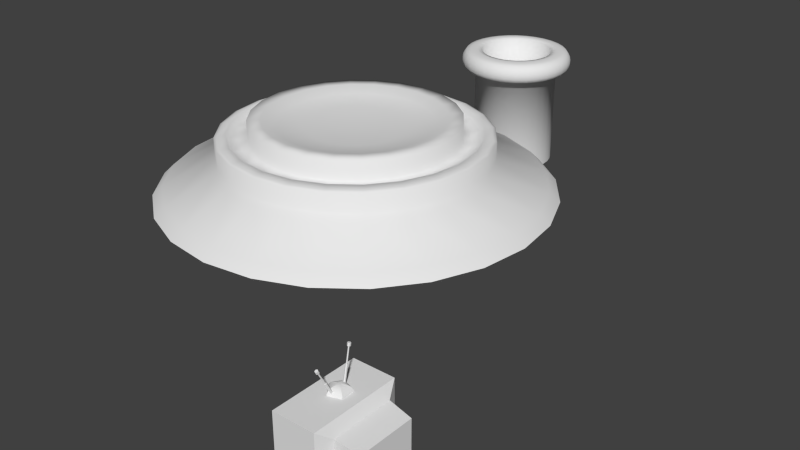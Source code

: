 # Source: models.blend  (saved by Blender 2.75.0; exported with 4.5.12 LTS)
import bpy
from mathutils import Matrix  # noqa: F401  (used for matrix-valued properties, if any)

bpy.ops.wm.read_factory_settings(use_empty=True)
scene = bpy.context.scene
scene.name = 'Scene'

# ---- collections
col_collection_1 = bpy.data.collections.new('Collection 1'); scene.collection.children.link(col_collection_1)

# ---- world
world_world = bpy.data.worlds.new('World'); scene.world = world_world
world_world.color = (0.05088, 0.05088, 0.05088)
world_world.use_sun_shadow = False
world_world.sun_shadow_jitter_overblur = 0.0
world_world.cycles.sampling_method = 'MANUAL'
world_world.cycles.sample_map_resolution = 256

# ---- meshes
me_cube_001 = bpy.data.meshes.new('Cube.001')
me_cube_001.from_pydata([(-0.4289, -0.5309, -0.5136), (-0.4289, -0.5309, 0.4878), (-0.4289, 0.8091, -0.5136), (-0.4289, 0.8091, 0.4878), (-0.45, -0.2629, 0.4878), (-0.4488, 0.005074, 0.4878), (-0.4488, 0.2731, 0.4878), (-0.45, 0.5411, 0.4878), (-0.45, 0.5411, -0.5136), (-0.4488, 0.2731, -0.5136), (-0.4488, 0.005074, -0.5136), (-0.45, -0.2629, -0.5136), (-0.4435, -0.5309, -0.3133), (-0.4545, -0.5309, -0.113), (-0.4545, -0.5309, 0.08726), (-0.4435, -0.5309, 0.2875), (-0.4435, 0.8091, 0.2875), (-0.4545, 0.8091, 0.08726), (-0.4545, 0.8091, -0.113), (-0.4435, 0.8091, -0.3133), (-0.5464, -0.2629, 0.2875), (-0.5706, -0.2629, 0.08726), (-0.5706, -0.2629, -0.113), (-0.5464, -0.2629, -0.3133), (-0.594, 0.005074, 0.2875), (-0.6235, 0.005074, 0.08726), (-0.6235, 0.005074, -0.113), (-0.594, 0.005074, -0.3133), (-0.594, 0.2731, 0.2875), (-0.6235, 0.2731, 0.08726), (-0.6235, 0.2731, -0.113), (-0.594, 0.2731, -0.3133), (-0.5464, 0.5411, 0.2875), (-0.5706, 0.5411, 0.08726), (-0.5706, 0.5411, -0.113), (-0.5464, 0.5411, -0.3133)], [], [(35, 19, 2, 8), (12, 23, 11, 0), (23, 27, 10, 11), (27, 31, 9, 10), (31, 35, 8, 9), (6, 7, 32, 28), (28, 32, 33, 29), (29, 33, 34, 30), (30, 34, 35, 31), (5, 6, 28, 24), (24, 28, 29, 25), (25, 29, 30, 26), (26, 30, 31, 27), (4, 5, 24, 20), (20, 24, 25, 21), (21, 25, 26, 22), (22, 26, 27, 23), (1, 4, 20, 15), (15, 20, 21, 14), (14, 21, 22, 13), (13, 22, 23, 12), (7, 3, 16, 32), (32, 16, 17, 33), (33, 17, 18, 34), (34, 18, 19, 35)])
me_cube_001.polygons.foreach_set('use_smooth', [True] * 25)
_uv = me_cube_001.uv_layers.new(name='UVMap')
_uv.uv.foreach_set('vector', [0.2, 0.2, 0.0, 0.2, 0.0, 0.0, 0.2, 0.0, 1.0, 0.2, 0.8, 0.2, 0.8, 0.0, 1.0, 0.0, 0.8, 0.2, 0.6, 0.2, 0.6, 0.0, 0.8, 0.0, 0.6, 0.2, 0.4, 0.2, 0.4, 0.0, 0.6, 0.0, 0.4, 0.2, 0.2, 0.2, 0.2, 0.0, 0.4, 0.0, 0.4, 1.0, 0.2, 1.0, 0.2, 0.8, 0.4, 0.8, 0.4, 0.8, 0.2, 0.8, 0.2, 0.6, 0.4, 0.6, 0.4, 0.6, 0.2, 0.6, 0.2, 0.4, 0.4, 0.4, 0.4, 0.4, 0.2, 0.4, 0.2, 0.2, 0.4, 0.2, 0.6, 1.0, 0.4, 1.0, 0.4, 0.8, 0.6, 0.8, 0.6, 0.8, 0.4, 0.8, 0.4, 0.6, 0.6, 0.6, 0.6, 0.6, 0.4, 0.6, 0.4, 0.4, 0.6, 0.4, 0.6, 0.4, 0.4, 0.4, 0.4, 0.2, 0.6, 0.2, 0.8, 1.0, 0.6, 1.0, 0.6, 0.8, 0.8, 0.8, 0.8, 0.8, 0.6, 0.8, 0.6, 0.6, 0.8, 0.6, 0.8, 0.6, 0.6, 0.6, 0.6, 0.4, 0.8, 0.4, 0.8, 0.4, 0.6, 0.4, 0.6, 0.2, 0.8, 0.2, 1.0, 1.0, 0.8, 1.0, 0.8, 0.8, 1.0, 0.8, 1.0, 0.8, 0.8, 0.8, 0.8, 0.6, 1.0, 0.6, 1.0, 0.6, 0.8, 0.6, 0.8, 0.4, 1.0, 0.4, 1.0, 0.4, 0.8, 0.4, 0.8, 0.2, 1.0, 0.2, 0.2, 1.0, 0.0, 1.0, 0.0, 0.8, 0.2, 0.8, 0.2, 0.8, 0.0, 0.8, 0.0, 0.6, 0.2, 0.6, 0.2, 0.6, 0.0, 0.6, 0.0, 0.4, 0.2, 0.4, 0.2, 0.4, 0.0, 0.4, 0.0, 0.2, 0.2, 0.2])
me_cube_001.use_remesh_preserve_volume = False
me_cube_001.use_remesh_preserve_attributes = False
me_cube_001.use_mirror_vertex_groups = False
me_cube_001.update()
me_cube = bpy.data.meshes.new('Cube')
me_cube.from_pydata([(-0.4728, -1.0, -0.7427), (-0.4728, -1.0, 0.7427), (-0.4728, 1.0, -0.7427), (-0.4728, 1.0, 0.7427), (0.4728, -1.0, -0.7427), (0.4728, -1.0, 0.7427), (0.4728, 1.0, -0.7427), (0.4728, 1.0, 0.7427), (0.6217, 0.6919, 0.5138), (0.6217, 0.6919, -0.5138), (0.6217, -0.6919, 0.5138), (0.6217, -0.6919, -0.5138), (1.139, 0.6456, 0.4122), (1.139, 0.6456, -0.4738), (1.139, -0.6456, 0.4122), (1.139, -0.6456, -0.4738), (-0.4728, -0.6479, -0.5848), (-0.4728, -0.6479, 0.5848), (-0.4728, 0.9269, 0.5848), (-0.4728, 0.9269, -0.5848), (-0.4392, -0.5398, -0.5045), (-0.4392, -0.5398, 0.5045), (-0.4392, 0.8188, 0.5045), (-0.4392, 0.8188, -0.5045), (2.329e-08, 0.0289, 0.6781), (-0.02127, 0.01818, 0.6721), (-0.02127, -0.003263, 0.6602), (2.544e-08, -0.01398, 0.6542), (0.02127, -0.003263, 0.6602), (0.02127, 0.01818, 0.6721), (2.329e-08, -0.1937, 1.077), (-0.02127, -0.2045, 1.071), (-0.02127, -0.2259, 1.059), (2.544e-08, -0.2366, 1.053), (0.02127, -0.2259, 1.059), (0.02127, -0.2045, 1.071), (2.369e-08, -0.2031, 1.072), (-0.01199, -0.2091, 1.068), (-0.01199, -0.2212, 1.061), (2.49e-08, -0.2273, 1.058), (0.01199, -0.2212, 1.061), (0.01199, -0.2091, 1.068), (2.369e-08, -0.3719, 1.374), (-0.01199, -0.3779, 1.37), (-0.01199, -0.39, 1.364), (2.49e-08, -0.396, 1.36), (0.01199, -0.39, 1.364), (0.01199, -0.3779, 1.37), (2.314e-08, -0.351, 1.379), (-0.03011, -0.3662, 1.371), (-0.03011, -0.3966, 1.354), (2.617e-08, -0.4117, 1.345), (0.03011, -0.3966, 1.354), (0.03011, -0.3662, 1.371), (2.314e-08, -0.3824, 1.436), (-0.03011, -0.3976, 1.427), (-0.03011, -0.428, 1.41), (2.617e-08, -0.4431, 1.402), (0.03011, -0.428, 1.41), (0.03011, -0.3976, 1.427), (2.329e-08, 0.2478, 0.7248), (-0.02127, 0.2358, 0.7272), (-0.02127, 0.2117, 0.7319), (2.544e-08, 0.1996, 0.7342), (0.02127, 0.2117, 0.7319), (0.02127, 0.2358, 0.7272), (2.329e-08, 0.3353, 1.173), (-0.02127, 0.3233, 1.175), (-0.02127, 0.2992, 1.18), (2.544e-08, 0.2871, 1.182), (0.02127, 0.2992, 1.18), (0.02127, 0.3233, 1.175), (2.369e-08, 0.3248, 1.175), (-0.01199, 0.318, 1.176), (-0.01199, 0.3044, 1.179), (2.49e-08, 0.2977, 1.18), (0.01199, 0.3044, 1.179), (0.01199, 0.318, 1.176), (2.369e-08, 0.3912, 1.515), (-0.01199, 0.3844, 1.516), (-0.01199, 0.3708, 1.519), (2.49e-08, 0.364, 1.52), (0.01199, 0.3708, 1.519), (0.01199, 0.3844, 1.516), (2.314e-08, 0.4107, 1.506), (-0.03011, 0.3936, 1.509), (-0.03011, 0.3595, 1.516), (2.617e-08, 0.3425, 1.519), (0.03011, 0.3595, 1.516), (0.03011, 0.3936, 1.509), (2.314e-08, 0.423, 1.569), (-0.03011, 0.406, 1.572), (-0.03011, 0.3719, 1.579), (2.617e-08, 0.3548, 1.582), (0.03011, 0.3719, 1.579), (0.03011, 0.406, 1.572), (-0.04145, 0.1105, 0.894), (-0.08842, 0.1105, 0.8852), (-0.1317, 0.1105, 0.8708), (-0.1696, 0.1105, 0.8516), (-0.2008, 0.1105, 0.8281), (-0.2239, 0.1105, 0.8013), (-0.2382, 0.1105, 0.7722), (-0.007706, 0.1569, 0.894), (-0.02222, 0.2016, 0.8852), (-0.03559, 0.2428, 0.8708), (-0.04732, 0.2788, 0.8516), (-0.05694, 0.3085, 0.8281), (-0.06409, 0.3305, 0.8013), (-0.06849, 0.344, 0.7722), (-0.06998, 0.3486, 0.7419), (0.0469, 0.1392, 0.894), (0.0849, 0.1668, 0.8852), (0.1199, 0.1922, 0.8708), (0.1506, 0.2145, 0.8516), (0.1758, 0.2328, 0.8281), (0.1945, 0.2464, 0.8013), (0.206, 0.2548, 0.7722), (0.2099, 0.2576, 0.7419), (0.0469, 0.08178, 0.894), (0.0849, 0.05417, 0.8852), (0.1199, 0.02873, 0.8708), (0.1506, 0.00643, 0.8516), (0.1758, -0.01187, 0.8281), (0.1945, -0.02547, 0.8013), (0.206, -0.03384, 0.7722), (0.2099, -0.03667, 0.7419), (0.007387, 0.1105, 0.897), (-0.007706, 0.06403, 0.894), (-0.02222, 0.01937, 0.8852), (-0.03559, -0.0218, 0.8708), (-0.04732, -0.05788, 0.8516), (-0.05694, -0.08749, 0.8281), (-0.06409, -0.1095, 0.8013), (-0.06849, -0.123, 0.7722), (-0.06998, -0.1276, 0.7419), (-0.243, 0.1105, 0.7419)], [], [(2, 0, 16, 19), (3, 7, 6, 2), (7, 5, 10, 8), (5, 1, 0, 4), (0, 2, 6, 4), (5, 7, 3, 1), (10, 11, 15, 14), (6, 7, 8, 9), (5, 4, 11, 10), (4, 6, 9, 11), (12, 14, 15, 13), (9, 8, 12, 13), (11, 9, 13, 15), (8, 10, 14, 12), (18, 19, 23, 22), (1, 3, 18, 17), (3, 2, 19, 18), (0, 1, 17, 16), (21, 22, 23, 20), (16, 17, 21, 20), (19, 16, 20, 23), (17, 18, 22, 21), (29, 28, 34, 35), (27, 26, 32, 33), (25, 24, 30, 31), (24, 29, 35, 30), (28, 27, 33, 34), (26, 25, 31, 32), (33, 32, 38, 39), (31, 30, 36, 37), (30, 35, 41, 36), (34, 33, 39, 40), (32, 31, 37, 38), (35, 34, 40, 41), (38, 37, 43, 44), (41, 40, 46, 47), (39, 38, 44, 45), (37, 36, 42, 43), (36, 41, 47, 42), (40, 39, 45, 46), (43, 42, 48, 49), (42, 47, 53, 48), (46, 45, 51, 52), (44, 43, 49, 50), (47, 46, 52, 53), (45, 44, 50, 51), (53, 52, 58, 59), (51, 50, 56, 57), (49, 48, 54, 55), (48, 53, 59, 54), (52, 51, 57, 58), (50, 49, 55, 56), (55, 54, 59, 58, 57, 56), (65, 64, 70, 71), (63, 62, 68, 69), (61, 60, 66, 67), (60, 65, 71, 66), (64, 63, 69, 70), (62, 61, 67, 68), (69, 68, 74, 75), (67, 66, 72, 73), (66, 71, 77, 72), (70, 69, 75, 76), (68, 67, 73, 74), (71, 70, 76, 77), (74, 73, 79, 80), (77, 76, 82, 83), (75, 74, 80, 81), (73, 72, 78, 79), (72, 77, 83, 78), (76, 75, 81, 82), (79, 78, 84, 85), (78, 83, 89, 84), (82, 81, 87, 88), (80, 79, 85, 86), (83, 82, 88, 89), (81, 80, 86, 87), (89, 88, 94, 95), (87, 86, 92, 93), (85, 84, 90, 91), (84, 89, 95, 90), (88, 87, 93, 94), (86, 85, 91, 92), (91, 90, 95, 94, 93, 92), (97, 96, 103, 104), (98, 97, 104, 105), (99, 98, 105, 106), (100, 99, 106, 107), (101, 100, 107, 108), (102, 101, 108, 109), (110, 109, 117, 118), (104, 103, 111, 112), (105, 104, 112, 113), (106, 105, 113, 114), (107, 106, 114, 115), (108, 107, 115, 116), (109, 108, 116, 117), (115, 114, 122, 123), (116, 115, 123, 124), (117, 116, 124, 125), (118, 117, 125, 126), (112, 111, 119, 120), (113, 112, 120, 121), (114, 113, 121, 122), (120, 119, 128, 129), (121, 120, 129, 130), (122, 121, 130, 131), (123, 122, 131, 132), (124, 123, 132, 133), (125, 124, 133, 134), (126, 125, 134, 135), (136, 102, 109, 110), (96, 127, 103), (103, 127, 111), (111, 127, 119), (119, 127, 128), (132, 131, 99, 100), (133, 132, 100, 101), (134, 133, 101, 102), (135, 134, 102, 136), (128, 127, 96), (129, 128, 96, 97), (130, 129, 97, 98), (131, 130, 98, 99)])
_uv = me_cube.uv_layers.new(name='UVMap')
_uv.uv.foreach_set('vector', [0.1263, 0.6005, 0.4229, 0.5517, 0.3457, 0.5824, 0.2069, 0.6428, 0.1263, 0.8235, 0.06124, 0.8897, 0.06124, 0.5328, 0.1263, 0.6005, 0.9536, 0.4302, 0.4896, 0.4302, 0.5674, 0.3716, 0.877, 0.3716, 0.49, 0.8897, 0.4229, 0.8378, 0.4229, 0.5517, 0.49, 0.5328, 0.4229, 0.5517, 0.1263, 0.6005, 0.06124, 0.5328, 0.49, 0.5328, 0.49, 0.8897, 0.06124, 0.8897, 0.1263, 0.8235, 0.4229, 0.8378, 0.5674, 0.3716, 0.5674, 0.1099, 0.6563, 0.1936, 0.6563, 0.2884, 0.9536, 0.04977, 0.9536, 0.4302, 0.877, 0.3716, 0.877, 0.1099, 0.4896, 0.4302, 0.4896, 0.04977, 0.5674, 0.1099, 0.5674, 0.3716, 0.4896, 0.04977, 0.9536, 0.04977, 0.877, 0.1099, 0.5674, 0.1099, 0.7868, 0.2884, 0.6563, 0.2884, 0.6563, 0.1936, 0.7868, 0.1936, 0.877, 0.1099, 0.877, 0.3716, 0.7868, 0.2884, 0.7868, 0.1936, 0.5674, 0.1099, 0.877, 0.1099, 0.7868, 0.1936, 0.6563, 0.1936, 0.877, 0.3716, 0.5674, 0.3716, 0.6563, 0.2884, 0.7868, 0.2884, 0.9345, 0.5151, 0.9348, 0.7306, 0.9139, 0.7147, 0.9139, 0.5311, 0.4229, 0.8378, 0.1263, 0.8235, 0.2069, 0.7774, 0.3457, 0.8092, 0.1263, 0.8235, 0.1263, 0.6005, 0.2069, 0.6428, 0.2069, 0.7774, 0.4229, 0.5517, 0.4229, 0.8378, 0.3457, 0.8092, 0.3457, 0.5824, 0.667, 0.531, 0.9139, 0.5311, 0.9139, 0.7147, 0.667, 0.7146, 0.6463, 0.7306, 0.6461, 0.5151, 0.667, 0.531, 0.667, 0.7146, 0.9348, 0.7306, 0.6463, 0.7306, 0.667, 0.7146, 0.9139, 0.7147, 0.6461, 0.5151, 0.9345, 0.5151, 0.9139, 0.5311, 0.667, 0.531, 0.9373, 0.7993, 0.9419, 0.7992, 0.943, 0.8686, 0.9393, 0.8688, 0.9464, 0.7992, 0.9509, 0.7993, 0.9497, 0.8689, 0.9465, 0.8686, 0.929, 0.7995, 0.9328, 0.7994, 0.9356, 0.8692, 0.9314, 0.8709, 0.9328, 0.7994, 0.9373, 0.7993, 0.9393, 0.8688, 0.9356, 0.8692, 0.9419, 0.7992, 0.9464, 0.7992, 0.9465, 0.8686, 0.943, 0.8686, 0.9509, 0.7993, 0.9554, 0.7994, 0.9534, 0.8703, 0.9497, 0.8689, 0.9465, 0.8686, 0.9497, 0.8689, 0.9493, 0.8704, 0.9462, 0.8705, 0.9314, 0.8709, 0.9356, 0.8692, 0.9361, 0.8711, 0.9332, 0.8724, 0.9356, 0.8692, 0.9393, 0.8688, 0.9395, 0.8713, 0.9361, 0.8711, 0.943, 0.8686, 0.9465, 0.8686, 0.9462, 0.8705, 0.9429, 0.8707, 0.9497, 0.8689, 0.9534, 0.8703, 0.9518, 0.8716, 0.9493, 0.8704, 0.9393, 0.8688, 0.943, 0.8686, 0.9429, 0.8707, 0.9395, 0.8713, 0.9493, 0.8704, 0.9518, 0.8716, 0.9547, 0.9577, 0.9517, 0.9592, 0.9395, 0.8713, 0.9429, 0.8707, 0.9451, 0.9597, 0.9417, 0.9599, 0.9462, 0.8705, 0.9493, 0.8704, 0.9517, 0.9592, 0.9485, 0.9605, 0.9332, 0.8724, 0.9361, 0.8711, 0.9386, 0.9595, 0.9359, 0.9584, 0.9361, 0.8711, 0.9395, 0.8713, 0.9417, 0.9599, 0.9386, 0.9595, 0.9429, 0.8707, 0.9462, 0.8705, 0.9485, 0.9605, 0.9451, 0.9597, 0.9359, 0.9584, 0.9386, 0.9595, 0.9368, 0.9624, 0.9332, 0.9597, 0.9386, 0.9595, 0.9417, 0.9599, 0.9405, 0.9638, 0.9368, 0.9624, 0.9451, 0.9597, 0.9485, 0.9605, 0.9488, 0.9643, 0.9447, 0.9644, 0.9517, 0.9592, 0.9547, 0.9577, 0.9587, 0.9605, 0.953, 0.9636, 0.9417, 0.9599, 0.9451, 0.9597, 0.9447, 0.9644, 0.9405, 0.9638, 0.9485, 0.9605, 0.9517, 0.9592, 0.953, 0.9636, 0.9488, 0.9643, 0.9405, 0.9638, 0.9447, 0.9644, 0.944, 0.973, 0.9388, 0.972, 0.9488, 0.9643, 0.953, 0.9636, 0.9554, 0.9725, 0.9496, 0.9732, 0.9332, 0.9597, 0.9368, 0.9624, 0.9337, 0.9704, 0.9287, 0.968, 0.9368, 0.9624, 0.9405, 0.9638, 0.9388, 0.972, 0.9337, 0.9704, 0.9447, 0.9644, 0.9488, 0.9643, 0.9496, 0.9732, 0.944, 0.973, 0.953, 0.9636, 0.9587, 0.9605, 0.9612, 0.9712, 0.9554, 0.9725, 0.971, 0.8105, 0.9742, 0.816, 0.971, 0.8215, 0.9647, 0.8215, 0.9615, 0.816, 0.9647, 0.8105, 0.9101, 0.7993, 0.9147, 0.7994, 0.9133, 0.8693, 0.9099, 0.8692, 0.9192, 0.7996, 0.9237, 0.7998, 0.9201, 0.871, 0.9164, 0.8696, 0.901, 0.7992, 0.9056, 0.7992, 0.9064, 0.8693, 0.9026, 0.8698, 0.9056, 0.7992, 0.9101, 0.7993, 0.9099, 0.8692, 0.9064, 0.8693, 0.9147, 0.7994, 0.9192, 0.7996, 0.9164, 0.8696, 0.9133, 0.8693, 0.8971, 0.7993, 0.901, 0.7992, 0.9026, 0.8698, 0.898, 0.8717, 0.9164, 0.8696, 0.9201, 0.871, 0.9184, 0.8723, 0.916, 0.8711, 0.9026, 0.8698, 0.9064, 0.8693, 0.9064, 0.8714, 0.9031, 0.8721, 0.9064, 0.8693, 0.9099, 0.8692, 0.9097, 0.8712, 0.9064, 0.8714, 0.9133, 0.8693, 0.9164, 0.8696, 0.916, 0.8711, 0.9129, 0.8711, 0.898, 0.8717, 0.9026, 0.8698, 0.9031, 0.8721, 0.8999, 0.8734, 0.9099, 0.8692, 0.9133, 0.8693, 0.9129, 0.8711, 0.9097, 0.8712, 0.8999, 0.8734, 0.9031, 0.8721, 0.9055, 0.9595, 0.9029, 0.9584, 0.9097, 0.8712, 0.9129, 0.8711, 0.915, 0.9597, 0.9116, 0.9601, 0.916, 0.8711, 0.9184, 0.8723, 0.9215, 0.9572, 0.9184, 0.9588, 0.9031, 0.8721, 0.9064, 0.8714, 0.9084, 0.96, 0.9055, 0.9595, 0.9064, 0.8714, 0.9097, 0.8712, 0.9116, 0.9601, 0.9084, 0.96, 0.9129, 0.8711, 0.916, 0.8711, 0.9184, 0.9588, 0.915, 0.9597, 0.9055, 0.9595, 0.9084, 0.96, 0.907, 0.9634, 0.9037, 0.9621, 0.9084, 0.96, 0.9116, 0.9601, 0.9108, 0.9642, 0.907, 0.9634, 0.915, 0.9597, 0.9184, 0.9588, 0.9196, 0.9634, 0.9149, 0.9641, 0.9029, 0.9584, 0.9055, 0.9595, 0.9037, 0.9621, 0.9005, 0.9594, 0.9116, 0.9601, 0.915, 0.9597, 0.9149, 0.9641, 0.9108, 0.9642, 0.9184, 0.9588, 0.9215, 0.9572, 0.9256, 0.9603, 0.9196, 0.9634, 0.9108, 0.9642, 0.9149, 0.9641, 0.9153, 0.9734, 0.9096, 0.9725, 0.9196, 0.9634, 0.9256, 0.9603, 0.9284, 0.9722, 0.9214, 0.9732, 0.9037, 0.9621, 0.907, 0.9634, 0.9046, 0.9711, 0.9001, 0.969, 0.907, 0.9634, 0.9108, 0.9642, 0.9096, 0.9725, 0.9046, 0.9711, 0.9149, 0.9641, 0.9196, 0.9634, 0.9214, 0.9732, 0.9153, 0.9734, 0.9005, 0.9594, 0.9037, 0.9621, 0.9001, 0.969, 0.8959, 0.9665, 0.971, 0.7992, 0.9742, 0.8047, 0.971, 0.8102, 0.9647, 0.8102, 0.9615, 0.8047, 0.9647, 0.7992, 0.8037, 0.9288, 0.8078, 0.923, 0.8162, 0.9228, 0.8205, 0.9284, 0.7996, 0.9346, 0.8037, 0.9288, 0.8205, 0.9284, 0.8247, 0.9341, 0.7955, 0.9403, 0.7996, 0.9346, 0.8247, 0.9341, 0.8288, 0.9398, 0.7913, 0.946, 0.7955, 0.9403, 0.8288, 0.9398, 0.833, 0.9456, 0.7869, 0.952, 0.7913, 0.946, 0.833, 0.9456, 0.8373, 0.9516, 0.7822, 0.9583, 0.7869, 0.952, 0.8373, 0.9516, 0.8418, 0.958, 0.8467, 0.965, 0.8418, 0.958, 0.86, 0.9012, 0.8682, 0.8988, 0.8205, 0.9284, 0.8162, 0.9228, 0.8186, 0.9147, 0.8253, 0.9124, 0.8247, 0.9341, 0.8205, 0.9284, 0.8253, 0.9124, 0.832, 0.9101, 0.8288, 0.9398, 0.8247, 0.9341, 0.832, 0.9101, 0.8387, 0.9079, 0.833, 0.9456, 0.8288, 0.9398, 0.8387, 0.9079, 0.8455, 0.9057, 0.8373, 0.9516, 0.833, 0.9456, 0.8455, 0.9057, 0.8525, 0.9035, 0.8418, 0.958, 0.8373, 0.9516, 0.8525, 0.9035, 0.86, 0.9012, 0.8455, 0.9057, 0.8387, 0.9079, 0.8114, 0.8887, 0.8114, 0.8816, 0.8525, 0.9035, 0.8455, 0.9057, 0.8114, 0.8816, 0.8115, 0.8742, 0.86, 0.9012, 0.8525, 0.9035, 0.8115, 0.8742, 0.8116, 0.8664, 0.8682, 0.8988, 0.86, 0.9012, 0.8116, 0.8664, 0.8118, 0.8578, 0.8253, 0.9124, 0.8186, 0.9147, 0.8116, 0.9099, 0.8115, 0.9029, 0.832, 0.9101, 0.8253, 0.9124, 0.8115, 0.9029, 0.8114, 0.8958, 0.8387, 0.9079, 0.832, 0.9101, 0.8114, 0.8958, 0.8114, 0.8887, 0.8115, 0.9029, 0.8116, 0.9099, 0.805, 0.9151, 0.7982, 0.913, 0.8114, 0.8958, 0.8115, 0.9029, 0.7982, 0.913, 0.7915, 0.9109, 0.8114, 0.8887, 0.8114, 0.8958, 0.7915, 0.9109, 0.7847, 0.9087, 0.8114, 0.8816, 0.8114, 0.8887, 0.7847, 0.9087, 0.778, 0.9065, 0.8115, 0.8742, 0.8114, 0.8816, 0.778, 0.9065, 0.771, 0.9042, 0.8116, 0.8664, 0.8115, 0.8742, 0.771, 0.9042, 0.7635, 0.9017, 0.8118, 0.8578, 0.8116, 0.8664, 0.7635, 0.9017, 0.7555, 0.8988, 0.777, 0.965, 0.7822, 0.9583, 0.8418, 0.958, 0.8467, 0.965, 0.8078, 0.923, 0.8118, 0.9171, 0.8162, 0.9228, 0.8162, 0.9228, 0.8118, 0.9171, 0.8186, 0.9147, 0.8186, 0.9147, 0.8118, 0.9171, 0.8116, 0.9099, 0.8116, 0.9099, 0.8118, 0.9171, 0.805, 0.9151, 0.778, 0.9065, 0.7847, 0.9087, 0.7955, 0.9403, 0.7913, 0.946, 0.771, 0.9042, 0.778, 0.9065, 0.7913, 0.946, 0.7869, 0.952, 0.7635, 0.9017, 0.771, 0.9042, 0.7869, 0.952, 0.7822, 0.9583, 0.7555, 0.8988, 0.7635, 0.9017, 0.7822, 0.9583, 0.777, 0.965, 0.805, 0.9151, 0.8118, 0.9171, 0.8078, 0.923, 0.7982, 0.913, 0.805, 0.9151, 0.8078, 0.923, 0.8037, 0.9288, 0.7915, 0.9109, 0.7982, 0.913, 0.8037, 0.9288, 0.7996, 0.9346, 0.7847, 0.9087, 0.7915, 0.9109, 0.7996, 0.9346, 0.7955, 0.9403])
me_cube.use_remesh_preserve_volume = False
me_cube.use_remesh_preserve_attributes = False
me_cube.use_mirror_vertex_groups = False
me_cube.update()
me_circle_001 = bpy.data.meshes.new('Circle.001')
me_circle_001.from_pydata([(5.531e-08, 3.676, 0.0), (-0.9513, 3.55, 0.0), (-1.838, 3.183, 0.0), (-2.599, 2.599, 0.0), (-3.183, 1.838, 0.0), (-3.55, 0.9513, 0.0), (-3.676, 6.056e-07, 0.0), (-3.55, -0.9513, 0.0), (-3.183, -1.838, 0.0), (-2.599, -2.599, 0.0), (-1.838, -3.183, 0.0), (-0.9514, -3.55, 0.0), (-1.376e-06, -3.676, 0.0), (0.9513, -3.55, 0.0), (1.838, -3.183, 0.0), (2.599, -2.599, 0.0), (3.183, -1.838, 0.0), (3.55, -0.9514, 0.0), (3.676, -1.381e-06, 0.0), (3.55, 0.9513, 0.0), (3.183, 1.838, 0.0), (2.599, 2.599, 0.0), (1.838, 3.183, 0.0), (0.9514, 3.55, 0.0), (4.637e-08, 3.488, 0.185), (-0.9027, 3.369, 0.185), (-1.744, 3.021, 0.185), (-2.466, 2.466, 0.185), (-3.021, 1.744, 0.185), (-3.369, 0.9027, 0.185), (-3.488, 5.546e-07, 0.185), (-3.369, -0.9027, 0.185), (-3.021, -1.744, 0.185), (-2.466, -2.466, 0.185), (-1.744, -3.021, 0.185), (-0.9027, -3.369, 0.185), (-1.312e-06, -3.488, 0.185), (0.9027, -3.369, 0.185), (1.744, -3.021, 0.185), (2.466, -2.466, 0.185), (3.021, -1.744, 0.185), (3.369, -0.9027, 0.185), (3.488, -1.33e-06, 0.185), (3.369, 0.9027, 0.185), (3.021, 1.744, 0.185), (2.466, 2.466, 0.185), (1.744, 3.021, 0.185), (0.9027, 3.369, 0.185), (4.593e-08, 2.511, 0.7013), (-0.65, 2.426, 0.7013), (-1.256, 2.175, 0.7013), (-1.776, 1.776, 0.7013), (-2.175, 1.256, 0.7013), (-2.426, 0.65, 0.7013), (-2.511, 2.95e-07, 0.7013), (-2.426, -0.65, 0.7013), (-2.175, -1.256, 0.7013), (-1.776, -1.776, 0.7013), (-1.256, -2.175, 0.7013), (-0.65, -2.426, 0.7013), (-9.32e-07, -2.511, 0.7013), (0.65, -2.426, 0.7013), (1.256, -2.175, 0.7013), (1.776, -1.776, 0.7013), (2.175, -1.256, 0.7013), (2.426, -0.65, 0.7013), (2.511, -1.062e-06, 0.7013), (2.426, 0.65, 0.7013), (2.175, 1.256, 0.7013), (1.776, 1.776, 0.7013), (1.256, 2.175, 0.7013), (0.65, 2.426, 0.7013), (4.593e-08, 2.511, 1.068), (-0.65, 2.426, 1.068), (-1.256, 2.175, 1.068), (-1.776, 1.776, 1.068), (-2.175, 1.256, 1.068), (-2.426, 0.65, 1.068), (-2.511, 2.95e-07, 1.068), (-2.426, -0.65, 1.068), (-2.175, -1.256, 1.068), (-1.776, -1.776, 1.068), (-1.256, -2.175, 1.068), (-0.65, -2.426, 1.068), (-9.32e-07, -2.511, 1.068), (0.65, -2.426, 1.068), (1.256, -2.175, 1.068), (1.776, -1.776, 1.068), (2.175, -1.256, 1.068), (2.426, -0.65, 1.068), (2.511, -1.062e-06, 1.068), (2.426, 0.65, 1.068), (2.175, 1.256, 1.068), (1.776, 1.776, 1.068), (1.256, 2.175, 1.068), (0.65, 2.426, 1.068), (4.244e-08, 2.448, 1.09), (-0.6337, 2.365, 1.09), (-1.224, 2.12, 1.09), (-1.731, 1.731, 1.09), (-2.12, 1.224, 1.09), (-2.365, 0.6337, 1.09), (-2.448, 2.789e-07, 1.09), (-2.365, -0.6337, 1.09), (-2.12, -1.224, 1.09), (-1.731, -1.731, 1.09), (-1.224, -2.12, 1.09), (-0.6337, -2.365, 1.09), (-9.11e-07, -2.448, 1.09), (0.6337, -2.365, 1.09), (1.224, -2.12, 1.09), (1.731, -1.731, 1.09), (2.12, -1.224, 1.09), (2.365, -0.6337, 1.09), (2.448, -1.044e-06, 1.09), (2.365, 0.6337, 1.09), (2.12, 1.224, 1.09), (1.731, 1.731, 1.09), (1.224, 2.12, 1.09), (0.6337, 2.365, 1.09), (3.484e-08, 2.293, 1.116), (-0.5934, 2.215, 1.116), (-1.146, 1.985, 1.116), (-1.621, 1.621, 1.116), (-1.985, 1.146, 1.116), (-2.215, 0.5934, 1.116), (-2.293, 2.407e-07, 1.116), (-2.215, -0.5934, 1.116), (-1.985, -1.146, 1.116), (-1.621, -1.621, 1.116), (-1.146, -1.985, 1.116), (-0.5934, -2.215, 1.116), (-8.579e-07, -2.293, 1.116), (0.5934, -2.215, 1.116), (1.146, -1.985, 1.116), (1.621, -1.621, 1.116), (1.985, -1.146, 1.116), (2.215, -0.5934, 1.116), (2.293, -9.982e-07, 1.116), (2.215, 0.5934, 1.116), (1.985, 1.146, 1.116), (1.621, 1.621, 1.116), (1.146, 1.985, 1.116), (0.5934, 2.215, 1.116), (3.179e-08, 2.239, 1.026), (-0.5795, 2.163, 1.026), (-1.119, 1.939, 1.026), (-1.583, 1.583, 1.026), (-1.939, 1.119, 1.026), (-2.163, 0.5795, 1.026), (-2.239, 2.278e-07, 1.026), (-2.163, -0.5795, 1.026), (-1.939, -1.119, 1.026), (-1.583, -1.583, 1.026), (-1.119, -1.939, 1.026), (-0.5795, -2.163, 1.026), (-8.401e-07, -2.239, 1.026), (0.5795, -2.163, 1.026), (1.119, -1.939, 1.026), (1.583, -1.583, 1.026), (1.939, -1.119, 1.026), (2.163, -0.5795, 1.026), (2.239, -9.821e-07, 1.026), (2.163, 0.5795, 1.026), (1.939, 1.119, 1.026), (1.583, 1.583, 1.026), (1.119, 1.939, 1.026), (0.5795, 2.163, 1.026), (4.251e-08, 1.922, 1.005), (-0.4974, 1.856, 1.005), (-0.961, 1.664, 1.005), (-1.359, 1.359, 1.005), (-1.664, 0.961, 1.005), (-1.856, 0.4974, 1.005), (-1.922, 1.592e-07, 1.005), (-1.856, -0.4974, 1.005), (-1.664, -0.961, 1.005), (-1.359, -1.359, 1.005), (-0.961, -1.664, 1.005), (-0.4974, -1.856, 1.005), (-7.059e-07, -1.922, 1.005), (0.4974, -1.856, 1.005), (0.961, -1.664, 1.005), (1.359, -1.359, 1.005), (1.664, -0.961, 1.005), (1.856, -0.4974, 1.005), (1.922, -8.794e-07, 1.005), (1.856, 0.4974, 1.005), (1.664, 0.961, 1.005), (1.359, 1.359, 1.005), (0.961, 1.664, 1.005), (0.4974, 1.856, 1.005), (4.251e-08, 1.922, 1.373), (-0.4974, 1.856, 1.373), (-0.961, 1.664, 1.373), (-1.359, 1.359, 1.373), (-1.664, 0.961, 1.373), (-1.856, 0.4974, 1.373), (-1.922, 1.592e-07, 1.373), (-1.856, -0.4974, 1.373), (-1.664, -0.961, 1.373), (-1.359, -1.359, 1.373), (-0.961, -1.664, 1.373), (-0.4974, -1.856, 1.373), (-7.059e-07, -1.922, 1.373), (0.4974, -1.856, 1.373), (0.961, -1.664, 1.373), (1.359, -1.359, 1.373), (1.664, -0.961, 1.373), (1.856, -0.4974, 1.373), (1.922, -8.794e-07, 1.373), (1.856, 0.4974, 1.373), (1.664, 0.961, 1.373), (1.359, 1.359, 1.373), (0.961, 1.664, 1.373), (0.4974, 1.856, 1.373), (2.848e-08, 1.675, 1.373), (-0.4334, 1.618, 1.373), (-0.8373, 1.45, 1.373), (-1.184, 1.184, 1.373), (-1.45, 0.8373, 1.373), (-1.618, 0.4334, 1.373), (-1.675, 1.052e-07, 1.373), (-1.618, -0.4334, 1.373), (-1.45, -0.8373, 1.373), (-1.184, -1.184, 1.373), (-0.8373, -1.45, 1.373), (-0.4334, -1.618, 1.373), (-6.236e-07, -1.675, 1.373), (0.4334, -1.618, 1.373), (0.8373, -1.45, 1.373), (1.184, -1.184, 1.373), (1.45, -0.8373, 1.373), (1.618, -0.4334, 1.373), (1.675, -7.997e-07, 1.373), (1.618, 0.4334, 1.373), (1.45, 0.8373, 1.373), (1.184, 1.184, 1.373), (0.8373, 1.45, 1.373), (0.4334, 1.618, 1.373), (3.145e-08, 1.426, 1.276), (-0.3692, 1.378, 1.276), (-0.7132, 1.235, 1.276), (-1.009, 1.009, 1.276), (-1.235, 0.7132, 1.276), (-1.378, 0.3692, 1.276), (-1.426, 4.574e-08, 1.276), (-1.378, -0.3692, 1.276), (-1.235, -0.7132, 1.276), (-1.009, -1.009, 1.276), (-0.7132, -1.235, 1.276), (-0.3692, -1.378, 1.276), (-5.24e-07, -1.426, 1.276), (0.3692, -1.378, 1.276), (0.7132, -1.235, 1.276), (1.009, -1.009, 1.276), (1.235, -0.7132, 1.276), (1.378, -0.3692, 1.276), (1.426, -7.251e-07, 1.276), (1.378, 0.3692, 1.276), (1.235, 0.7132, 1.276), (1.009, 1.009, 1.276), (0.7132, 1.235, 1.276), (0.3692, 1.378, 1.276), (9.465e-09, 0.9349, 1.216), (-0.242, 0.903, 1.216), (-0.4674, 0.8096, 1.216), (-0.6611, 0.6611, 1.216), (-0.8096, 0.4674, 1.216), (-0.903, 0.242, 1.216), (-0.9349, -6.591e-08, 1.216), (-0.903, -0.242, 1.216), (-0.8096, -0.4674, 1.216), (-0.6611, -0.6611, 1.216), (-0.4674, -0.8096, 1.216), (-0.242, -0.903, 1.216), (-3.546e-07, -0.9349, 1.216), (0.242, -0.903, 1.216), (0.4674, -0.8096, 1.216), (0.6611, -0.6611, 1.216), (0.8096, -0.4674, 1.216), (0.903, -0.242, 1.216), (0.9349, -5.711e-07, 1.216), (0.903, 0.242, 1.216), (0.8096, 0.4674, 1.216), (0.6611, 0.6611, 1.216), (0.4674, 0.8096, 1.216), (0.242, 0.903, 1.216), (-2.224e-08, -2.809e-07, 1.16)], [], [(8, 32, 31, 7), (23, 47, 46, 22), (1, 25, 24, 0), (16, 40, 39, 15), (9, 33, 32, 8), (0, 24, 47, 23), (2, 26, 25, 1), (17, 41, 40, 16), (10, 34, 33, 9), (3, 27, 26, 2), (18, 42, 41, 17), (11, 35, 34, 10), (4, 28, 27, 3), (19, 43, 42, 18), (12, 36, 35, 11), (5, 29, 28, 4), (20, 44, 43, 19), (13, 37, 36, 12), (6, 30, 29, 5), (21, 45, 44, 20), (14, 38, 37, 13), (7, 31, 30, 6), (22, 46, 45, 21), (15, 39, 38, 14), (41, 65, 64, 40), (34, 58, 57, 33), (27, 51, 50, 26), (42, 66, 65, 41), (35, 59, 58, 34), (28, 52, 51, 27), (43, 67, 66, 42), (36, 60, 59, 35), (29, 53, 52, 28), (44, 68, 67, 43), (37, 61, 60, 36), (30, 54, 53, 29), (45, 69, 68, 44), (38, 62, 61, 37), (31, 55, 54, 30), (46, 70, 69, 45), (39, 63, 62, 38), (32, 56, 55, 31), (47, 71, 70, 46), (25, 49, 48, 24), (40, 64, 63, 39), (33, 57, 56, 32), (24, 48, 71, 47), (26, 50, 49, 25), (54, 78, 77, 53), (69, 93, 92, 68), (62, 86, 85, 61), (55, 79, 78, 54), (70, 94, 93, 69), (63, 87, 86, 62), (56, 80, 79, 55), (71, 95, 94, 70), (49, 73, 72, 48), (64, 88, 87, 63), (57, 81, 80, 56), (48, 72, 95, 71), (50, 74, 73, 49), (65, 89, 88, 64), (58, 82, 81, 57), (51, 75, 74, 50), (66, 90, 89, 65), (59, 83, 82, 58), (52, 76, 75, 51), (67, 91, 90, 66), (60, 84, 83, 59), (53, 77, 76, 52), (68, 92, 91, 67), (61, 85, 84, 60), (82, 106, 105, 81), (75, 99, 98, 74), (90, 114, 113, 89), (83, 107, 106, 82), (76, 100, 99, 75), (91, 115, 114, 90), (84, 108, 107, 83), (77, 101, 100, 76), (92, 116, 115, 91), (85, 109, 108, 84), (78, 102, 101, 77), (93, 117, 116, 92), (86, 110, 109, 85), (79, 103, 102, 78), (94, 118, 117, 93), (87, 111, 110, 86), (80, 104, 103, 79), (95, 119, 118, 94), (73, 97, 96, 72), (88, 112, 111, 87), (81, 105, 104, 80), (72, 96, 119, 95), (74, 98, 97, 73), (89, 113, 112, 88), (117, 141, 140, 116), (110, 134, 133, 109), (103, 127, 126, 102), (118, 142, 141, 117), (111, 135, 134, 110), (104, 128, 127, 103), (119, 143, 142, 118), (97, 121, 120, 96), (112, 136, 135, 111), (105, 129, 128, 104), (96, 120, 143, 119), (98, 122, 121, 97), (113, 137, 136, 112), (106, 130, 129, 105), (99, 123, 122, 98), (114, 138, 137, 113), (107, 131, 130, 106), (100, 124, 123, 99), (115, 139, 138, 114), (108, 132, 131, 107), (101, 125, 124, 100), (116, 140, 139, 115), (109, 133, 132, 108), (102, 126, 125, 101), (130, 154, 153, 129), (123, 147, 146, 122), (138, 162, 161, 137), (131, 155, 154, 130), (124, 148, 147, 123), (139, 163, 162, 138), (132, 156, 155, 131), (125, 149, 148, 124), (140, 164, 163, 139), (133, 157, 156, 132), (126, 150, 149, 125), (141, 165, 164, 140), (134, 158, 157, 133), (127, 151, 150, 126), (142, 166, 165, 141), (135, 159, 158, 134), (128, 152, 151, 127), (143, 167, 166, 142), (121, 145, 144, 120), (136, 160, 159, 135), (129, 153, 152, 128), (120, 144, 167, 143), (122, 146, 145, 121), (137, 161, 160, 136), (158, 182, 181, 157), (151, 175, 174, 150), (166, 190, 189, 165), (159, 183, 182, 158), (152, 176, 175, 151), (167, 191, 190, 166), (145, 169, 168, 144), (160, 184, 183, 159), (153, 177, 176, 152), (144, 168, 191, 167), (146, 170, 169, 145), (161, 185, 184, 160), (154, 178, 177, 153), (147, 171, 170, 146), (162, 186, 185, 161), (155, 179, 178, 154), (148, 172, 171, 147), (163, 187, 186, 162), (156, 180, 179, 155), (149, 173, 172, 148), (164, 188, 187, 163), (157, 181, 180, 156), (150, 174, 173, 149), (165, 189, 188, 164), (171, 195, 194, 170), (186, 210, 209, 185), (179, 203, 202, 178), (172, 196, 195, 171), (187, 211, 210, 186), (180, 204, 203, 179), (173, 197, 196, 172), (188, 212, 211, 187), (181, 205, 204, 180), (174, 198, 197, 173), (189, 213, 212, 188), (182, 206, 205, 181), (175, 199, 198, 174), (190, 214, 213, 189), (183, 207, 206, 182), (176, 200, 199, 175), (191, 215, 214, 190), (169, 193, 192, 168), (184, 208, 207, 183), (177, 201, 200, 176), (168, 192, 215, 191), (170, 194, 193, 169), (185, 209, 208, 184), (178, 202, 201, 177), (206, 230, 229, 205), (199, 223, 222, 198), (214, 238, 237, 213), (207, 231, 230, 206), (200, 224, 223, 199), (215, 239, 238, 214), (193, 217, 216, 192), (208, 232, 231, 207), (201, 225, 224, 200), (192, 216, 239, 215), (194, 218, 217, 193), (209, 233, 232, 208), (202, 226, 225, 201), (195, 219, 218, 194), (210, 234, 233, 209), (203, 227, 226, 202), (196, 220, 219, 195), (211, 235, 234, 210), (204, 228, 227, 203), (197, 221, 220, 196), (212, 236, 235, 211), (205, 229, 228, 204), (198, 222, 221, 197), (213, 237, 236, 212), (219, 243, 242, 218), (234, 258, 257, 233), (227, 251, 250, 226), (220, 244, 243, 219), (235, 259, 258, 234), (228, 252, 251, 227), (221, 245, 244, 220), (236, 260, 259, 235), (229, 253, 252, 228), (222, 246, 245, 221), (237, 261, 260, 236), (230, 254, 253, 229), (223, 247, 246, 222), (238, 262, 261, 237), (231, 255, 254, 230), (224, 248, 247, 223), (239, 263, 262, 238), (217, 241, 240, 216), (232, 256, 255, 231), (225, 249, 248, 224), (216, 240, 263, 239), (218, 242, 241, 217), (233, 257, 256, 232), (226, 250, 249, 225), (247, 271, 270, 246), (262, 286, 285, 261), (255, 279, 278, 254), (248, 272, 271, 247), (263, 287, 286, 262), (241, 265, 264, 240), (256, 280, 279, 255), (249, 273, 272, 248), (240, 264, 287, 263), (242, 266, 265, 241), (257, 281, 280, 256), (250, 274, 273, 249), (243, 267, 266, 242), (258, 282, 281, 257), (251, 275, 274, 250), (244, 268, 267, 243), (259, 283, 282, 258), (252, 276, 275, 251), (245, 269, 268, 244), (260, 284, 283, 259), (253, 277, 276, 252), (246, 270, 269, 245), (261, 285, 284, 260), (254, 278, 277, 253), (282, 288, 281), (275, 288, 274), (268, 288, 267), (283, 288, 282), (276, 288, 275), (269, 288, 268), (284, 288, 283), (277, 288, 276), (270, 288, 269), (285, 288, 284), (278, 288, 277), (271, 288, 270), (286, 288, 285), (279, 288, 278), (272, 288, 271), (287, 288, 286), (265, 288, 264), (280, 288, 279), (273, 288, 272), (264, 288, 287), (266, 288, 265), (281, 288, 280), (274, 288, 273), (267, 288, 266)])
me_circle_001.polygons.foreach_set('use_smooth', [True] * 288)
_uv = me_circle_001.uv_layers.new(name='UVMap')
_uv.uv.foreach_set('vector', [0.3107, 0.5876, 0.3112, 0.5702, 0.2523, 0.5618, 0.2481, 0.5787, 0.05525, 0.1785, 0.07103, 0.1856, 0.1011, 0.1346, 0.08722, 0.1242, 0.02968, 0.3011, 0.04699, 0.3009, 0.05271, 0.2419, 0.03576, 0.2384, 0.4256, 0.02858, 0.4193, 0.0447, 0.4721, 0.07253, 0.4816, 0.0579, 0.3738, 0.5828, 0.3706, 0.5657, 0.3112, 0.5702, 0.3107, 0.5876, 0.03576, 0.2384, 0.05271, 0.2419, 0.07103, 0.1856, 0.05525, 0.1785, 0.03731, 0.3637, 0.05417, 0.3597, 0.04699, 0.3009, 0.02968, 0.3011, 0.365, 0.01185, 0.3623, 0.0289, 0.4193, 0.0447, 0.4256, 0.02858, 0.4344, 0.5644, 0.4275, 0.5484, 0.3706, 0.5657, 0.3738, 0.5828, 0.05832, 0.4232, 0.07392, 0.4157, 0.05417, 0.3597, 0.03731, 0.3637, 0.3022, 0.0086, 0.3033, 0.02583, 0.3623, 0.0289, 0.365, 0.01185, 0.4896, 0.5333, 0.4795, 0.5192, 0.4275, 0.5484, 0.4344, 0.5644, 0.09171, 0.4768, 0.1053, 0.4661, 0.07392, 0.4157, 0.05832, 0.4232, 0.2403, 0.019, 0.245, 0.0356, 0.3033, 0.02583, 0.3022, 0.0086, 0.5369, 0.491, 0.5239, 0.4794, 0.4795, 0.5192, 0.4896, 0.5333, 0.1359, 0.5219, 0.1469, 0.5085, 0.1053, 0.4661, 0.09171, 0.4768, 0.182, 0.04257, 0.1902, 0.05777, 0.245, 0.0356, 0.2403, 0.019, 0.5739, 0.4395, 0.5587, 0.431, 0.5239, 0.4794, 0.5369, 0.491, 0.1889, 0.5564, 0.1967, 0.5409, 0.1469, 0.5085, 0.1359, 0.5219, 0.1301, 0.07821, 0.1415, 0.09127, 0.1902, 0.05777, 0.182, 0.04257, 0.5989, 0.3812, 0.5823, 0.3761, 0.5587, 0.431, 0.5739, 0.4395, 0.2481, 0.5787, 0.2523, 0.5618, 0.1967, 0.5409, 0.1889, 0.5564, 0.08722, 0.1242, 0.1011, 0.1346, 0.1415, 0.09127, 0.1301, 0.07821, 0.6113, 0.3188, 0.5939, 0.317, 0.5823, 0.3761, 0.5989, 0.3812, 0.3623, 0.0289, 0.3507, 0.1002, 0.3924, 0.1118, 0.4193, 0.0447, 0.4275, 0.5484, 0.3989, 0.4813, 0.3571, 0.4941, 0.3706, 0.5657, 0.07392, 0.4157, 0.1394, 0.3842, 0.1249, 0.3431, 0.05417, 0.3597, 0.3033, 0.02583, 0.3074, 0.09802, 0.3507, 0.1002, 0.3623, 0.0289, 0.4795, 0.5192, 0.437, 0.4599, 0.3989, 0.4813, 0.4275, 0.5484, 0.1053, 0.4661, 0.1624, 0.4211, 0.1394, 0.3842, 0.07392, 0.4157, 0.245, 0.0356, 0.2647, 0.1052, 0.3074, 0.09802, 0.3033, 0.02583, 0.5239, 0.4794, 0.4695, 0.4307, 0.437, 0.4599, 0.4795, 0.5192, 0.1469, 0.5085, 0.193, 0.4522, 0.1624, 0.4211, 0.1053, 0.4661, 0.1902, 0.05777, 0.2245, 0.1215, 0.2647, 0.1052, 0.245, 0.0356, 0.5587, 0.431, 0.495, 0.3951, 0.4695, 0.4307, 0.5239, 0.4794, 0.1967, 0.5409, 0.2295, 0.476, 0.193, 0.4522, 0.1469, 0.5085, 0.1415, 0.09127, 0.1888, 0.1461, 0.2245, 0.1215, 0.1902, 0.05777, 0.5823, 0.3761, 0.5122, 0.3548, 0.495, 0.3951, 0.5587, 0.431, 0.2523, 0.5618, 0.2703, 0.4913, 0.2295, 0.476, 0.1967, 0.5409, 0.1011, 0.1346, 0.1592, 0.1779, 0.1888, 0.1461, 0.1415, 0.09127, 0.5939, 0.317, 0.5202, 0.3117, 0.5122, 0.3548, 0.5823, 0.3761, 0.3112, 0.5702, 0.3136, 0.4974, 0.2703, 0.4913, 0.2523, 0.5618, 0.07103, 0.1856, 0.1371, 0.2153, 0.1592, 0.1779, 0.1011, 0.1346, 0.04699, 0.3009, 0.1196, 0.2999, 0.1237, 0.2567, 0.05271, 0.2419, 0.4193, 0.0447, 0.3924, 0.1118, 0.4305, 0.1322, 0.4721, 0.07253, 0.3706, 0.5657, 0.3571, 0.4941, 0.3136, 0.4974, 0.3112, 0.5702, 0.05271, 0.2419, 0.1237, 0.2567, 0.1371, 0.2153, 0.07103, 0.1856, 0.05417, 0.3597, 0.1249, 0.3431, 0.1196, 0.2999, 0.04699, 0.3009, 0.07028, 0.8701, 0.09572, 0.8591, 0.08417, 0.8157, 0.0568, 0.8196, 0.3311, 0.6108, 0.3212, 0.6364, 0.3602, 0.6583, 0.3764, 0.6361, 0.4145, 0.9153, 0.3923, 0.8988, 0.3604, 0.9306, 0.3776, 0.9523, 0.09641, 0.9153, 0.1182, 0.8982, 0.09572, 0.8591, 0.07028, 0.8701, 0.2811, 0.5978, 0.2779, 0.6252, 0.3212, 0.6364, 0.3311, 0.6108, 0.4406, 0.8701, 0.4149, 0.8598, 0.3923, 0.8988, 0.4145, 0.9153, 0.1334, 0.9523, 0.15, 0.9301, 0.1182, 0.8982, 0.09641, 0.9153, 0.2294, 0.5974, 0.233, 0.6246, 0.2779, 0.6252, 0.2811, 0.5978, 0.1339, 0.6357, 0.1507, 0.6575, 0.1897, 0.6356, 0.1791, 0.6102, 0.454, 0.8196, 0.4265, 0.8165, 0.4149, 0.8598, 0.4406, 0.8701, 0.1788, 0.9785, 0.189, 0.9527, 0.15, 0.9301, 0.1334, 0.9523, 0.1791, 0.6102, 0.1897, 0.6356, 0.233, 0.6246, 0.2294, 0.5974, 0.09683, 0.6722, 0.1188, 0.6888, 0.1507, 0.6575, 0.1339, 0.6357, 0.4538, 0.7675, 0.4265, 0.7716, 0.4265, 0.8165, 0.454, 0.8196, 0.2293, 0.992, 0.2326, 0.9645, 0.189, 0.9527, 0.1788, 0.9785, 0.07056, 0.7171, 0.09615, 0.7275, 0.1188, 0.6888, 0.09683, 0.6722, 0.44, 0.7173, 0.4147, 0.7283, 0.4265, 0.7716, 0.4538, 0.7675, 0.2817, 0.992, 0.2777, 0.9646, 0.2326, 0.9645, 0.2293, 0.992, 0.0569, 0.7674, 0.08432, 0.7707, 0.09615, 0.7275, 0.07056, 0.7171, 0.4136, 0.6724, 0.3921, 0.6897, 0.4147, 0.7283, 0.44, 0.7173, 0.3323, 0.9785, 0.3213, 0.953, 0.2777, 0.9646, 0.2817, 0.992, 0.0568, 0.8196, 0.08417, 0.8157, 0.08432, 0.7707, 0.0569, 0.7674, 0.3764, 0.6361, 0.3602, 0.6583, 0.3921, 0.6897, 0.4136, 0.6724, 0.3776, 0.9523, 0.3604, 0.9306, 0.3213, 0.953, 0.3323, 0.9785, 0.2326, 0.9645, 0.2332, 0.9598, 0.1908, 0.9484, 0.189, 0.9527, 0.09615, 0.7275, 0.1004, 0.7293, 0.1225, 0.6917, 0.1188, 0.6888, 0.4147, 0.7283, 0.4104, 0.7301, 0.4219, 0.7722, 0.4265, 0.7716, 0.2777, 0.9646, 0.2771, 0.9599, 0.2332, 0.9598, 0.2326, 0.9645, 0.08432, 0.7707, 0.08893, 0.7714, 0.1004, 0.7293, 0.09615, 0.7275, 0.3921, 0.6897, 0.3884, 0.6925, 0.4104, 0.7301, 0.4147, 0.7283, 0.3213, 0.953, 0.3196, 0.9487, 0.2771, 0.9599, 0.2777, 0.9646, 0.08417, 0.8157, 0.08879, 0.8151, 0.08893, 0.7714, 0.08432, 0.7707, 0.3602, 0.6583, 0.3574, 0.662, 0.3884, 0.6925, 0.3921, 0.6897, 0.3604, 0.9306, 0.3576, 0.9268, 0.3196, 0.9487, 0.3213, 0.953, 0.09572, 0.8591, 0.1, 0.8574, 0.08879, 0.8151, 0.08417, 0.8157, 0.3212, 0.6364, 0.3195, 0.6407, 0.3574, 0.662, 0.3602, 0.6583, 0.3923, 0.8988, 0.3886, 0.8959, 0.3576, 0.9268, 0.3604, 0.9306, 0.1182, 0.8982, 0.1219, 0.8953, 0.1, 0.8574, 0.09572, 0.8591, 0.2779, 0.6252, 0.2772, 0.6298, 0.3195, 0.6407, 0.3212, 0.6364, 0.4149, 0.8598, 0.4106, 0.8581, 0.3886, 0.8959, 0.3923, 0.8988, 0.15, 0.9301, 0.1529, 0.9264, 0.1219, 0.8953, 0.1182, 0.8982, 0.233, 0.6246, 0.2336, 0.6292, 0.2772, 0.6298, 0.2779, 0.6252, 0.1507, 0.6575, 0.1535, 0.6612, 0.1914, 0.6399, 0.1897, 0.6356, 0.4265, 0.8165, 0.4219, 0.8158, 0.4106, 0.8581, 0.4149, 0.8598, 0.189, 0.9527, 0.1908, 0.9484, 0.1529, 0.9264, 0.15, 0.9301, 0.1897, 0.6356, 0.1914, 0.6399, 0.2336, 0.6292, 0.233, 0.6246, 0.1188, 0.6888, 0.1225, 0.6917, 0.1535, 0.6612, 0.1507, 0.6575, 0.4265, 0.7716, 0.4219, 0.7722, 0.4219, 0.8158, 0.4265, 0.8165, 0.3195, 0.6407, 0.3155, 0.6506, 0.351, 0.6705, 0.3574, 0.662, 0.3886, 0.8959, 0.3802, 0.8893, 0.3511, 0.9183, 0.3576, 0.9268, 0.1219, 0.8953, 0.1304, 0.8888, 0.11, 0.8533, 0.1, 0.8574, 0.2772, 0.6298, 0.2758, 0.6405, 0.3155, 0.6506, 0.3195, 0.6407, 0.4106, 0.8581, 0.4007, 0.8539, 0.3802, 0.8893, 0.3886, 0.8959, 0.1529, 0.9264, 0.1594, 0.9179, 0.1304, 0.8888, 0.1219, 0.8953, 0.2336, 0.6292, 0.2348, 0.6398, 0.2758, 0.6405, 0.2772, 0.6298, 0.1535, 0.6612, 0.1599, 0.6697, 0.1953, 0.6498, 0.1914, 0.6399, 0.4219, 0.8158, 0.4113, 0.8144, 0.4007, 0.8539, 0.4106, 0.8581, 0.1908, 0.9484, 0.195, 0.9385, 0.1594, 0.9179, 0.1529, 0.9264, 0.1914, 0.6399, 0.1953, 0.6498, 0.2348, 0.6398, 0.2336, 0.6292, 0.1225, 0.6917, 0.1309, 0.6983, 0.1599, 0.6697, 0.1535, 0.6612, 0.4219, 0.7722, 0.4112, 0.7736, 0.4113, 0.8144, 0.4219, 0.8158, 0.2332, 0.9598, 0.2347, 0.9492, 0.195, 0.9385, 0.1908, 0.9484, 0.1004, 0.7293, 0.1103, 0.7334, 0.1309, 0.6983, 0.1225, 0.6917, 0.4104, 0.7301, 0.4006, 0.7342, 0.4112, 0.7736, 0.4219, 0.7722, 0.2771, 0.9599, 0.2758, 0.9492, 0.2347, 0.9492, 0.2332, 0.9598, 0.08893, 0.7714, 0.09954, 0.7728, 0.1103, 0.7334, 0.1004, 0.7293, 0.3884, 0.6925, 0.38, 0.6991, 0.4006, 0.7342, 0.4104, 0.7301, 0.3196, 0.9487, 0.3155, 0.9387, 0.2758, 0.9492, 0.2771, 0.9599, 0.08879, 0.8151, 0.09943, 0.8137, 0.09954, 0.7728, 0.08893, 0.7714, 0.3574, 0.662, 0.351, 0.6705, 0.38, 0.6991, 0.3884, 0.6925, 0.3576, 0.9268, 0.3511, 0.9183, 0.3155, 0.9387, 0.3196, 0.9487, 0.1, 0.8574, 0.11, 0.8533, 0.09943, 0.8137, 0.08879, 0.8151, 0.2347, 0.9492, 0.2356, 0.9421, 0.1977, 0.9319, 0.195, 0.9385, 0.1103, 0.7334, 0.1168, 0.7361, 0.1365, 0.7026, 0.1309, 0.6983, 0.4006, 0.7342, 0.394, 0.737, 0.4042, 0.7746, 0.4112, 0.7736, 0.2758, 0.9492, 0.2748, 0.9422, 0.2356, 0.9421, 0.2347, 0.9492, 0.09954, 0.7728, 0.1066, 0.7737, 0.1168, 0.7361, 0.1103, 0.7334, 0.38, 0.6991, 0.3744, 0.7034, 0.394, 0.737, 0.4006, 0.7342, 0.3155, 0.9387, 0.3128, 0.9321, 0.2748, 0.9422, 0.2758, 0.9492, 0.09943, 0.8137, 0.1065, 0.8128, 0.1066, 0.7737, 0.09954, 0.7728, 0.351, 0.6705, 0.3467, 0.6762, 0.3744, 0.7034, 0.38, 0.6991, 0.3511, 0.9183, 0.3467, 0.9126, 0.3128, 0.9321, 0.3155, 0.9387, 0.11, 0.8533, 0.1165, 0.8505, 0.1065, 0.8128, 0.09943, 0.8137, 0.3155, 0.6506, 0.3129, 0.6572, 0.3467, 0.6762, 0.351, 0.6705, 0.3802, 0.8893, 0.3745, 0.885, 0.3467, 0.9126, 0.3511, 0.9183, 0.1304, 0.8888, 0.1361, 0.8845, 0.1165, 0.8505, 0.11, 0.8533, 0.2758, 0.6405, 0.2748, 0.6476, 0.3129, 0.6572, 0.3155, 0.6506, 0.4007, 0.8539, 0.3941, 0.8512, 0.3745, 0.885, 0.3802, 0.8893, 0.1594, 0.9179, 0.1638, 0.9122, 0.1361, 0.8845, 0.1304, 0.8888, 0.2348, 0.6398, 0.2356, 0.6469, 0.2748, 0.6476, 0.2758, 0.6405, 0.1599, 0.6697, 0.1642, 0.6753, 0.198, 0.6563, 0.1953, 0.6498, 0.4113, 0.8144, 0.4042, 0.8135, 0.3941, 0.8512, 0.4007, 0.8539, 0.195, 0.9385, 0.1977, 0.9319, 0.1638, 0.9122, 0.1594, 0.9179, 0.1953, 0.6498, 0.198, 0.6563, 0.2356, 0.6469, 0.2348, 0.6398, 0.1309, 0.6983, 0.1365, 0.7026, 0.1642, 0.6753, 0.1599, 0.6697, 0.4112, 0.7736, 0.4042, 0.7746, 0.4042, 0.8135, 0.4113, 0.8144, 0.9262, 0.5357, 0.9089, 0.5224, 0.8845, 0.5468, 0.8978, 0.5641, 0.6819, 0.5357, 0.6992, 0.5224, 0.6819, 0.4925, 0.6617, 0.5009, 0.8242, 0.2892, 0.8213, 0.3109, 0.8546, 0.3198, 0.863, 0.2996, 0.9464, 0.5009, 0.9262, 0.4925, 0.9089, 0.5224, 0.9262, 0.5357, 0.7103, 0.5641, 0.7236, 0.5468, 0.6992, 0.5224, 0.6819, 0.5357, 0.7839, 0.2892, 0.7868, 0.3109, 0.8213, 0.3109, 0.8242, 0.2892, 0.7103, 0.3197, 0.7236, 0.3371, 0.7535, 0.3198, 0.7451, 0.2996, 0.9568, 0.462, 0.9351, 0.4592, 0.9262, 0.4925, 0.9464, 0.5009, 0.7451, 0.5842, 0.7535, 0.564, 0.7236, 0.5468, 0.7103, 0.5641, 0.7451, 0.2996, 0.7535, 0.3198, 0.7868, 0.3109, 0.7839, 0.2892, 0.6818, 0.3482, 0.6992, 0.3615, 0.7236, 0.3371, 0.7103, 0.3197, 0.9568, 0.4218, 0.9351, 0.4247, 0.9351, 0.4592, 0.9568, 0.462, 0.7839, 0.5946, 0.7868, 0.573, 0.7535, 0.564, 0.7451, 0.5842, 0.6617, 0.383, 0.6819, 0.3914, 0.6992, 0.3615, 0.6818, 0.3482, 0.9464, 0.383, 0.9262, 0.3914, 0.9351, 0.4247, 0.9568, 0.4218, 0.8242, 0.5946, 0.8213, 0.573, 0.7868, 0.573, 0.7839, 0.5946, 0.6513, 0.4218, 0.673, 0.4247, 0.6819, 0.3914, 0.6617, 0.383, 0.9262, 0.3482, 0.9089, 0.3615, 0.9262, 0.3914, 0.9464, 0.383, 0.863, 0.5842, 0.8546, 0.564, 0.8213, 0.573, 0.8242, 0.5946, 0.6513, 0.462, 0.673, 0.4592, 0.673, 0.4247, 0.6513, 0.4218, 0.8978, 0.3197, 0.8845, 0.3371, 0.9089, 0.3615, 0.9262, 0.3482, 0.8978, 0.5641, 0.8845, 0.5468, 0.8546, 0.564, 0.863, 0.5842, 0.6617, 0.5009, 0.6819, 0.4925, 0.673, 0.4592, 0.6513, 0.462, 0.863, 0.2996, 0.8546, 0.3198, 0.8845, 0.3371, 0.8978, 0.3197, 0.6768, 0.7238, 0.699, 0.7405, 0.7229, 0.7167, 0.7057, 0.6948, 0.9566, 0.7987, 0.9291, 0.8026, 0.929, 0.8362, 0.9565, 0.8396, 0.7809, 0.9743, 0.7843, 0.9468, 0.7519, 0.9381, 0.7416, 0.9638, 0.6563, 0.7593, 0.6821, 0.7696, 0.699, 0.7405, 0.6768, 0.7238, 0.946, 0.7592, 0.9204, 0.7701, 0.9291, 0.8026, 0.9566, 0.7987, 0.8217, 0.9743, 0.8179, 0.9469, 0.7843, 0.9468, 0.7809, 0.9743, 0.6457, 0.7989, 0.6733, 0.8022, 0.6821, 0.7696, 0.6563, 0.7593, 0.9255, 0.7238, 0.9037, 0.7409, 0.9204, 0.7701, 0.946, 0.7592, 0.8612, 0.9638, 0.8503, 0.9383, 0.8179, 0.9469, 0.8217, 0.9743, 0.6457, 0.8399, 0.6733, 0.8359, 0.6733, 0.8022, 0.6457, 0.7989, 0.8966, 0.6948, 0.8799, 0.717, 0.9037, 0.7409, 0.9255, 0.7238, 0.8966, 0.9434, 0.8795, 0.9215, 0.8503, 0.9383, 0.8612, 0.9638, 0.6564, 0.8795, 0.682, 0.8685, 0.6733, 0.8359, 0.6457, 0.8399, 0.8612, 0.6744, 0.8508, 0.7001, 0.8799, 0.717, 0.8966, 0.6948, 0.9255, 0.9145, 0.9033, 0.8978, 0.8795, 0.9215, 0.8966, 0.9434, 0.6771, 0.915, 0.6988, 0.8977, 0.682, 0.8685, 0.6564, 0.8795, 0.8216, 0.6638, 0.8183, 0.6913, 0.8508, 0.7001, 0.8612, 0.6744, 0.7412, 0.6744, 0.7521, 0.6999, 0.7846, 0.6913, 0.7807, 0.6638, 0.9459, 0.8791, 0.9202, 0.8687, 0.9033, 0.8978, 0.9255, 0.9145, 0.7063, 0.9435, 0.7228, 0.9212, 0.6988, 0.8977, 0.6771, 0.915, 0.7807, 0.6638, 0.7846, 0.6913, 0.8183, 0.6913, 0.8216, 0.6638, 0.7057, 0.6948, 0.7229, 0.7167, 0.7521, 0.6999, 0.7412, 0.6744, 0.9565, 0.8396, 0.929, 0.8362, 0.9202, 0.8687, 0.9459, 0.8791, 0.7416, 0.9638, 0.7519, 0.9381, 0.7228, 0.9212, 0.7063, 0.9435, 0.8795, 0.9215, 0.8692, 0.9083, 0.8439, 0.9229, 0.8503, 0.9383, 0.682, 0.8685, 0.6975, 0.862, 0.6899, 0.8336, 0.6733, 0.8359, 0.8508, 0.7001, 0.8445, 0.7156, 0.8698, 0.7303, 0.8799, 0.717, 0.9033, 0.8978, 0.89, 0.8877, 0.8692, 0.9083, 0.8795, 0.9215, 0.6988, 0.8977, 0.7122, 0.8874, 0.6975, 0.862, 0.682, 0.8685, 0.8183, 0.6913, 0.8162, 0.7079, 0.8445, 0.7156, 0.8508, 0.7001, 0.7521, 0.6999, 0.7586, 0.7154, 0.7869, 0.7079, 0.7846, 0.6913, 0.9202, 0.8687, 0.9047, 0.8624, 0.89, 0.8877, 0.9033, 0.8978, 0.7228, 0.9212, 0.7329, 0.9081, 0.7122, 0.8874, 0.6988, 0.8977, 0.7846, 0.6913, 0.7869, 0.7079, 0.8162, 0.7079, 0.8183, 0.6913, 0.7229, 0.7167, 0.7331, 0.7299, 0.7586, 0.7154, 0.7521, 0.6999, 0.929, 0.8362, 0.9124, 0.8341, 0.9047, 0.8624, 0.9202, 0.8687, 0.7519, 0.9381, 0.7581, 0.9227, 0.7329, 0.9081, 0.7228, 0.9212, 0.699, 0.7405, 0.7123, 0.7506, 0.7331, 0.7299, 0.7229, 0.7167, 0.9291, 0.8026, 0.9125, 0.8049, 0.9124, 0.8341, 0.929, 0.8362, 0.7843, 0.9468, 0.7864, 0.9303, 0.7581, 0.9227, 0.7519, 0.9381, 0.6821, 0.7696, 0.6976, 0.776, 0.7123, 0.7506, 0.699, 0.7405, 0.9204, 0.7701, 0.905, 0.7765, 0.9125, 0.8049, 0.9291, 0.8026, 0.8179, 0.9469, 0.8156, 0.9304, 0.7864, 0.9303, 0.7843, 0.9468, 0.6733, 0.8022, 0.6899, 0.8043, 0.6976, 0.776, 0.6821, 0.7696, 0.9037, 0.7409, 0.8904, 0.7511, 0.905, 0.7765, 0.9204, 0.7701, 0.8503, 0.9383, 0.8439, 0.9229, 0.8156, 0.9304, 0.8179, 0.9469, 0.6733, 0.8359, 0.6899, 0.8336, 0.6899, 0.8043, 0.6733, 0.8022, 0.8799, 0.717, 0.8698, 0.7303, 0.8904, 0.7511, 0.9037, 0.7409, 0.7123, 0.7506, 0.7264, 0.7614, 0.7439, 0.7441, 0.7331, 0.7299, 0.9125, 0.8049, 0.8949, 0.8071, 0.8948, 0.8318, 0.9124, 0.8341, 0.7864, 0.9303, 0.7887, 0.9127, 0.7649, 0.9063, 0.7581, 0.9227, 0.6976, 0.776, 0.714, 0.7828, 0.7264, 0.7614, 0.7123, 0.7506, 0.905, 0.7765, 0.8886, 0.7833, 0.8949, 0.8071, 0.9125, 0.8049, 0.8156, 0.9304, 0.8133, 0.9128, 0.7887, 0.9127, 0.7864, 0.9303, 0.6899, 0.8043, 0.7076, 0.8066, 0.714, 0.7828, 0.6976, 0.776, 0.8904, 0.7511, 0.8763, 0.7619, 0.8886, 0.7833, 0.905, 0.7765, 0.8439, 0.9229, 0.8371, 0.9065, 0.8133, 0.9128, 0.8156, 0.9304, 0.6899, 0.8336, 0.7075, 0.8313, 0.7076, 0.8066, 0.6899, 0.8043, 0.8698, 0.7303, 0.859, 0.7444, 0.8763, 0.7619, 0.8904, 0.7511, 0.8692, 0.9083, 0.8585, 0.8942, 0.8371, 0.9065, 0.8439, 0.9229, 0.6975, 0.862, 0.7139, 0.8551, 0.7075, 0.8313, 0.6899, 0.8336, 0.8445, 0.7156, 0.8376, 0.732, 0.859, 0.7444, 0.8698, 0.7303, 0.89, 0.8877, 0.8759, 0.8769, 0.8585, 0.8942, 0.8692, 0.9083, 0.7122, 0.8874, 0.7262, 0.8765, 0.7139, 0.8551, 0.6975, 0.862, 0.8162, 0.7079, 0.8138, 0.7256, 0.8376, 0.732, 0.8445, 0.7156, 0.7586, 0.7154, 0.7653, 0.7318, 0.7892, 0.7255, 0.7869, 0.7079, 0.9047, 0.8624, 0.8883, 0.8556, 0.8759, 0.8769, 0.89, 0.8877, 0.7329, 0.9081, 0.7436, 0.894, 0.7262, 0.8765, 0.7122, 0.8874, 0.7869, 0.7079, 0.7892, 0.7255, 0.8138, 0.7256, 0.8162, 0.7079, 0.7331, 0.7299, 0.7439, 0.7441, 0.7653, 0.7318, 0.7586, 0.7154, 0.9124, 0.8341, 0.8948, 0.8318, 0.8883, 0.8556, 0.9047, 0.8624, 0.7581, 0.9227, 0.7649, 0.9063, 0.7436, 0.894, 0.7329, 0.9081, 0.7139, 0.8551, 0.7441, 0.8427, 0.74, 0.8271, 0.7075, 0.8313, 0.8376, 0.732, 0.825, 0.7622, 0.839, 0.7703, 0.859, 0.7444, 0.8759, 0.8769, 0.8501, 0.8569, 0.8386, 0.8682, 0.8585, 0.8942, 0.7262, 0.8765, 0.7522, 0.8566, 0.7441, 0.8427, 0.7139, 0.8551, 0.8138, 0.7256, 0.8095, 0.758, 0.825, 0.7622, 0.8376, 0.732, 0.7653, 0.7318, 0.7778, 0.7621, 0.7934, 0.7579, 0.7892, 0.7255, 0.8883, 0.8556, 0.8582, 0.843, 0.8501, 0.8569, 0.8759, 0.8769, 0.7436, 0.894, 0.7635, 0.868, 0.7522, 0.8566, 0.7262, 0.8765, 0.7892, 0.7255, 0.7934, 0.7579, 0.8095, 0.758, 0.8138, 0.7256, 0.7439, 0.7441, 0.7638, 0.7701, 0.7778, 0.7621, 0.7653, 0.7318, 0.8948, 0.8318, 0.8624, 0.8274, 0.8582, 0.843, 0.8883, 0.8556, 0.7649, 0.9063, 0.7775, 0.8761, 0.7635, 0.868, 0.7436, 0.894, 0.7264, 0.7614, 0.7524, 0.7814, 0.7638, 0.7701, 0.7439, 0.7441, 0.8949, 0.8071, 0.8624, 0.8113, 0.8624, 0.8274, 0.8948, 0.8318, 0.7887, 0.9127, 0.793, 0.8803, 0.7775, 0.8761, 0.7649, 0.9063, 0.714, 0.7828, 0.7443, 0.7954, 0.7524, 0.7814, 0.7264, 0.7614, 0.8886, 0.7833, 0.8583, 0.7957, 0.8624, 0.8113, 0.8949, 0.8071, 0.8133, 0.9128, 0.8091, 0.8804, 0.793, 0.8803, 0.7887, 0.9127, 0.7076, 0.8066, 0.74, 0.8109, 0.7443, 0.7954, 0.714, 0.7828, 0.8763, 0.7619, 0.8503, 0.7818, 0.8583, 0.7957, 0.8886, 0.7833, 0.8371, 0.9065, 0.8247, 0.8763, 0.8091, 0.8804, 0.8133, 0.9128, 0.7075, 0.8313, 0.74, 0.8271, 0.74, 0.8109, 0.7076, 0.8066, 0.859, 0.7444, 0.839, 0.7703, 0.8503, 0.7818, 0.8763, 0.7619, 0.8585, 0.8942, 0.8386, 0.8682, 0.8247, 0.8763, 0.8371, 0.9065, 0.8624, 0.8113, 0.8012, 0.8192, 0.8624, 0.8274, 0.793, 0.8803, 0.8012, 0.8192, 0.7775, 0.8761, 0.7443, 0.7954, 0.8012, 0.8192, 0.7524, 0.7814, 0.8583, 0.7957, 0.8012, 0.8192, 0.8624, 0.8113, 0.8091, 0.8804, 0.8012, 0.8192, 0.793, 0.8803, 0.74, 0.8109, 0.8012, 0.8192, 0.7443, 0.7954, 0.8503, 0.7818, 0.8012, 0.8192, 0.8583, 0.7957, 0.8247, 0.8763, 0.8012, 0.8192, 0.8091, 0.8804, 0.74, 0.8271, 0.8012, 0.8192, 0.74, 0.8109, 0.839, 0.7703, 0.8012, 0.8192, 0.8503, 0.7818, 0.8386, 0.8682, 0.8012, 0.8192, 0.8247, 0.8763, 0.7441, 0.8427, 0.8012, 0.8192, 0.74, 0.8271, 0.825, 0.7622, 0.8012, 0.8192, 0.839, 0.7703, 0.8501, 0.8569, 0.8012, 0.8192, 0.8386, 0.8682, 0.7522, 0.8566, 0.8012, 0.8192, 0.7441, 0.8427, 0.8095, 0.758, 0.8012, 0.8192, 0.825, 0.7622, 0.7778, 0.7621, 0.8012, 0.8192, 0.7934, 0.7579, 0.8582, 0.843, 0.8012, 0.8192, 0.8501, 0.8569, 0.7635, 0.868, 0.8012, 0.8192, 0.7522, 0.8566, 0.7934, 0.7579, 0.8012, 0.8192, 0.8095, 0.758, 0.7638, 0.7701, 0.8012, 0.8192, 0.7778, 0.7621, 0.8624, 0.8274, 0.8012, 0.8192, 0.8582, 0.843, 0.7775, 0.8761, 0.8012, 0.8192, 0.7635, 0.868, 0.7524, 0.7814, 0.8012, 0.8192, 0.7638, 0.7701])
me_circle_001.use_remesh_preserve_volume = False
me_circle_001.use_remesh_preserve_attributes = False
me_circle_001.use_mirror_vertex_groups = False
me_circle_001.update()
me_cylinder = bpy.data.meshes.new('Cylinder')
me_cylinder.from_pydata([(1.874e-08, 0.8316, -1.0), (0.0, 1.0, 0.963), (0.1622, 0.8157, -1.0), (0.1951, 0.9808, 0.963), (0.3183, 0.7683, -1.0), (0.3827, 0.9239, 0.963), (0.462, 0.6915, -1.0), (0.5556, 0.8315, 0.963), (0.5881, 0.5881, -1.0), (0.7071, 0.7071, 0.963), (0.6915, 0.462, -1.0), (0.8315, 0.5556, 0.963), (0.7683, 0.3183, -1.0), (0.9239, 0.3827, 0.963), (0.8157, 0.1622, -1.0), (0.9808, 0.1951, 0.963), (0.8316, 1.116e-07, -1.0), (1.0, 7.55e-08, 0.963), (0.8157, -0.1622, -1.0), (0.9808, -0.1951, 0.963), (0.7683, -0.3183, -1.0), (0.9239, -0.3827, 0.963), (0.6915, -0.462, -1.0), (0.8315, -0.5556, 0.963), (0.5881, -0.5881, -1.0), (0.7071, -0.7071, 0.963), (0.462, -0.6915, -1.0), (0.5556, -0.8315, 0.963), (0.3183, -0.7683, -1.0), (0.3827, -0.9239, 0.963), (0.1622, -0.8157, -1.0), (0.1951, -0.9808, 0.963), (-2.522e-07, -0.8316, -1.0), (-3.258e-07, -1.0, 0.963), (-0.1622, -0.8157, -1.0), (-0.1951, -0.9808, 0.963), (-0.3183, -0.7683, -1.0), (-0.3827, -0.9239, 0.963), (-0.462, -0.6915, -1.0), (-0.5556, -0.8315, 0.963), (-0.5881, -0.5881, -1.0), (-0.7071, -0.7071, 0.963), (-0.6915, -0.462, -1.0), (-0.8315, -0.5556, 0.963), (-0.7683, -0.3183, -1.0), (-0.9239, -0.3827, 0.963), (-0.8157, -0.1622, -1.0), (-0.9808, -0.1951, 0.963), (-0.8316, 8.518e-07, -1.0), (-1.0, 9.656e-07, 0.963), (-0.8157, 0.1622, -1.0), (-0.9808, 0.1951, 0.963), (-0.7683, 0.3183, -1.0), (-0.9239, 0.3827, 0.963), (-0.6915, 0.462, -1.0), (-0.8315, 0.5556, 0.963), (-0.5881, 0.5881, -1.0), (-0.7071, 0.7071, 0.963), (-0.462, 0.6915, -1.0), (-0.5556, 0.8315, 0.963), (-0.3183, 0.7683, -1.0), (-0.3827, 0.9239, 0.963), (-0.1622, 0.8157, -1.0), (-0.1951, 0.9808, 0.963), (0.2097, 1.054, 1.0), (-9.594e-09, 1.075, 1.0), (0.4114, 0.9932, 1.0), (0.5973, 0.8938, 1.0), (0.7602, 0.7602, 1.0), (0.8938, 0.5973, 1.0), (0.9932, 0.4114, 1.0), (1.054, 0.2097, 1.0), (1.075, 5.981e-08, 1.0), (1.054, -0.2097, 1.0), (0.9932, -0.4114, 1.0), (0.8938, -0.5973, 1.0), (0.7602, -0.7602, 1.0), (0.5973, -0.8938, 1.0), (0.4114, -0.9932, 1.0), (0.2097, -1.054, 1.0), (-3.599e-07, -1.075, 1.0), (-0.2097, -1.054, 1.0), (-0.4114, -0.9932, 1.0), (-0.5973, -0.8938, 1.0), (-0.7602, -0.7602, 1.0), (-0.8938, -0.5973, 1.0), (-0.9932, -0.4114, 1.0), (-1.054, -0.2097, 1.0), (-1.075, 1.017e-06, 1.0), (-1.054, 0.2097, 1.0), (-0.9932, 0.4114, 1.0), (-0.8938, 0.5973, 1.0), (-0.7602, 0.7602, 1.0), (-0.5972, 0.8939, 1.0), (-0.4114, 0.9932, 1.0), (-0.2097, 1.054, 1.0), (0.2173, 1.093, 1.071), (-6.539e-09, 1.114, 1.071), (0.4263, 1.029, 1.071), (0.6189, 0.9262, 1.071), (0.7877, 0.7877, 1.071), (0.9262, 0.6189, 1.071), (1.029, 0.4263, 1.071), (1.093, 0.2173, 1.071), (1.114, 5.158e-08, 1.071), (1.093, -0.2173, 1.071), (1.029, -0.4263, 1.071), (0.9262, -0.6189, 1.071), (0.7877, -0.7877, 1.071), (0.6189, -0.9262, 1.071), (0.4263, -1.029, 1.071), (0.2173, -1.093, 1.071), (-3.695e-07, -1.114, 1.071), (-0.2173, -1.093, 1.071), (-0.4263, -1.029, 1.071), (-0.6189, -0.9262, 1.071), (-0.7877, -0.7877, 1.071), (-0.9262, -0.6189, 1.071), (-1.029, -0.4263, 1.071), (-1.093, -0.2173, 1.071), (-1.114, 1.043e-06, 1.071), (-1.093, 0.2173, 1.071), (-1.029, 0.4263, 1.071), (-0.9262, 0.6189, 1.071), (-0.7877, 0.7877, 1.071), (-0.6189, 0.9262, 1.071), (-0.4263, 1.029, 1.071), (-0.2173, 1.093, 1.071), (0.219, 1.101, 1.156), (-5.884e-09, 1.122, 1.156), (0.4295, 1.037, 1.156), (0.6236, 0.9333, 1.156), (0.7937, 0.7937, 1.156), (0.9333, 0.6236, 1.156), (1.037, 0.4295, 1.156), (1.101, 0.219, 1.156), (1.122, 4.979e-08, 1.156), (1.101, -0.219, 1.156), (1.037, -0.4295, 1.156), (0.9333, -0.6236, 1.156), (0.7937, -0.7937, 1.156), (0.6236, -0.9333, 1.156), (0.4295, -1.037, 1.156), (0.219, -1.101, 1.156), (-3.716e-07, -1.122, 1.156), (-0.219, -1.101, 1.156), (-0.4295, -1.037, 1.156), (-0.6236, -0.9333, 1.156), (-0.7937, -0.7937, 1.156), (-0.9333, -0.6236, 1.156), (-1.037, -0.4295, 1.156), (-1.101, -0.219, 1.156), (-1.122, 1.049e-06, 1.156), (-1.101, 0.219, 1.156), (-1.037, 0.4295, 1.156), (-0.9333, 0.6236, 1.156), (-0.7937, 0.7937, 1.156), (-0.6236, 0.9333, 1.156), (-0.4295, 1.037, 1.156), (-0.219, 1.101, 1.156), (0.215, 1.081, 1.238), (-1.783e-08, 1.102, 1.238), (0.4218, 1.018, 1.238), (0.6124, 0.9165, 1.238), (0.7794, 0.7794, 1.238), (0.9165, 0.6124, 1.238), (1.018, 0.4218, 1.238), (1.081, 0.215, 1.238), (1.102, 5.373e-08, 1.238), (1.081, -0.215, 1.238), (1.018, -0.4218, 1.238), (0.9165, -0.6124, 1.238), (0.7794, -0.7794, 1.238), (0.6124, -0.9165, 1.238), (0.4218, -1.018, 1.238), (0.215, -1.081, 1.238), (-3.77e-07, -1.102, 1.238), (-0.215, -1.081, 1.238), (-0.4218, -1.018, 1.238), (-0.6124, -0.9165, 1.238), (-0.7794, -0.7794, 1.238), (-0.9165, -0.6124, 1.238), (-1.018, -0.4218, 1.238), (-1.081, -0.215, 1.238), (-1.102, 1.035e-06, 1.238), (-1.081, 0.215, 1.238), (-1.018, 0.4218, 1.238), (-0.9165, 0.6124, 1.238), (-0.7794, 0.7794, 1.238), (-0.6124, 0.9165, 1.238), (-0.4218, 1.018, 1.238), (-0.215, 1.081, 1.238), (0.2021, 1.016, 1.33), (-8.805e-09, 1.036, 1.33), (0.3965, 0.9572, 1.33), (0.5756, 0.8615, 1.33), (0.7326, 0.7326, 1.33), (0.8615, 0.5756, 1.33), (0.9572, 0.3965, 1.33), (1.016, 0.2021, 1.33), (1.036, 6.704e-08, 1.33), (1.016, -0.2021, 1.33), (0.9572, -0.3965, 1.33), (0.8615, -0.5756, 1.33), (0.7326, -0.7326, 1.33), (0.5756, -0.8615, 1.33), (0.3965, -0.9572, 1.33), (0.2021, -1.016, 1.33), (-3.464e-07, -1.036, 1.33), (-0.2021, -1.016, 1.33), (-0.3965, -0.9572, 1.33), (-0.5756, -0.8615, 1.33), (-0.7326, -0.7326, 1.33), (-0.8615, -0.5756, 1.33), (-0.9572, -0.3965, 1.33), (-1.016, -0.2021, 1.33), (-1.036, 9.893e-07, 1.33), (-1.016, 0.2021, 1.33), (-0.9572, 0.3965, 1.33), (-0.8615, 0.5756, 1.33), (-0.7326, 0.7326, 1.33), (-0.5756, 0.8615, 1.33), (-0.3965, 0.9572, 1.33), (-0.2021, 1.016, 1.33), (0.1841, 0.9253, 1.353), (2.511e-09, 0.9435, 1.353), (0.361, 0.8717, 1.353), (0.5242, 0.7845, 1.353), (0.6671, 0.6671, 1.353), (0.7845, 0.5242, 1.353), (0.8717, 0.361, 1.353), (0.9253, 0.1841, 1.353), (0.9435, 8.301e-08, 1.353), (0.9253, -0.1841, 1.353), (0.8717, -0.361, 1.353), (0.7845, -0.5242, 1.353), (0.6671, -0.6671, 1.353), (0.5242, -0.7845, 1.353), (0.361, -0.8717, 1.353), (0.1841, -0.9253, 1.353), (-3.049e-07, -0.9435, 1.353), (-0.1841, -0.9253, 1.353), (-0.361, -0.8717, 1.353), (-0.5242, -0.7845, 1.353), (-0.6671, -0.6671, 1.353), (-0.7845, -0.5242, 1.353), (-0.8717, -0.361, 1.353), (-0.9253, -0.1841, 1.353), (-0.9435, 9.228e-07, 1.353), (-0.9253, 0.1841, 1.353), (-0.8717, 0.3611, 1.353), (-0.7845, 0.5242, 1.353), (-0.6671, 0.6671, 1.353), (-0.5242, 0.7845, 1.353), (-0.361, 0.8717, 1.353), (-0.1841, 0.9253, 1.353), (0.1615, 0.812, 1.366), (7.295e-09, 0.8279, 1.366), (0.3168, 0.7649, 1.366), (0.4599, 0.6884, 1.366), (0.5854, 0.5854, 1.366), (0.6884, 0.4599, 1.366), (0.7649, 0.3168, 1.366), (0.812, 0.1615, 1.366), (0.8279, 1.106e-07, 1.366), (0.812, -0.1615, 1.366), (0.7649, -0.3168, 1.366), (0.6884, -0.4599, 1.366), (0.5854, -0.5854, 1.366), (0.4599, -0.6884, 1.366), (0.3168, -0.7649, 1.366), (0.1615, -0.812, 1.366), (-2.625e-07, -0.8279, 1.366), (-0.1615, -0.812, 1.366), (-0.3168, -0.7649, 1.366), (-0.4599, -0.6884, 1.366), (-0.5854, -0.5854, 1.366), (-0.6884, -0.4599, 1.366), (-0.7649, -0.3168, 1.366), (-0.812, -0.1615, 1.366), (-0.8279, 8.474e-07, 1.366), (-0.812, 0.1615, 1.366), (-0.7649, 0.3168, 1.366), (-0.6884, 0.4599, 1.366), (-0.5854, 0.5854, 1.366), (-0.4599, 0.6884, 1.366), (-0.3168, 0.7649, 1.366), (-0.1615, 0.812, 1.366), (0.1223, 0.6151, 0.6917), (-1.857e-07, 0.6271, 0.6917), (0.24, 0.5794, 0.6917), (0.3484, 0.5214, 0.6917), (0.4435, 0.4435, 0.6917), (0.5214, 0.3484, 0.6917), (0.5794, 0.24, 0.6917), (0.6151, 0.1223, 0.6917), (0.6271, 1.659e-07, 0.6917), (0.6151, -0.1223, 0.6917), (0.5794, -0.24, 0.6917), (0.5214, -0.3484, 0.6917), (0.4435, -0.4435, 0.6917), (0.3484, -0.5214, 0.6917), (0.24, -0.5794, 0.6917), (0.1223, -0.6151, 0.6917), (-3.9e-07, -0.6271, 0.6917), (-0.1223, -0.6151, 0.6917), (-0.24, -0.5794, 0.6917), (-0.3484, -0.5214, 0.6917), (-0.4435, -0.4435, 0.6917), (-0.5214, -0.3484, 0.6917), (-0.5794, -0.24, 0.6917), (-0.6151, -0.1223, 0.6917), (-0.6271, 7.242e-07, 0.6917), (-0.6151, 0.1223, 0.6917), (-0.5794, 0.24, 0.6917), (-0.5214, 0.3484, 0.6917), (-0.4435, 0.4435, 0.6917), (-0.3484, 0.5214, 0.6917), (-0.24, 0.5794, 0.6917), (-0.1223, 0.6151, 0.6917), (1.858e-08, 0.8349, 0.9391), (0.1629, 0.8189, 0.9391), (0.3195, 0.7714, 0.9391), (0.4639, 0.6942, 0.9391), (0.5904, 0.5904, 0.9391), (0.6942, 0.4639, 0.9391), (0.7714, 0.3195, 0.9391), (0.8189, 0.1629, 0.9391), (0.8349, 1.116e-07, 0.9391), (0.8189, -0.1629, 0.9391), (0.7714, -0.3195, 0.9391), (0.6942, -0.4639, 0.9391), (0.5904, -0.5904, 0.9391), (0.4639, -0.6942, 0.9391), (0.3195, -0.7714, 0.9391), (0.1629, -0.8189, 0.9391), (-2.535e-07, -0.8349, 0.9391), (-0.1629, -0.8189, 0.9391), (-0.3195, -0.7714, 0.9391), (-0.4639, -0.6942, 0.9391), (-0.5904, -0.5904, 0.9391), (-0.6942, -0.4639, 0.9391), (-0.7714, -0.3195, 0.9391), (-0.8189, -0.1629, 0.9391), (-0.8349, 8.548e-07, 0.9391), (-0.8189, 0.1629, 0.9391), (-0.7714, 0.3195, 0.9391), (-0.6942, 0.4639, 0.9391), (-0.5904, 0.5904, 0.9391), (-0.4639, 0.6942, 0.9391), (-0.3195, 0.7714, 0.9391), (-0.1629, 0.8189, 0.9391), (0.1223, 0.6151, -1.0), (-8.81e-08, 0.6271, -1.0), (0.24, 0.5794, -1.0), (0.3484, 0.5214, -1.0), (0.4435, 0.4435, -1.0), (0.5214, 0.3484, -1.0), (0.5794, 0.24, -1.0), (0.6151, 0.1223, -1.0), (0.6271, 1.659e-07, -1.0), (0.6151, -0.1223, -1.0), (0.5794, -0.24, -1.0), (0.5214, -0.3484, -1.0), (0.4435, -0.4435, -1.0), (0.3484, -0.5214, -1.0), (0.24, -0.5794, -1.0), (0.1223, -0.6151, -1.0), (-2.924e-07, -0.6271, -1.0), (-0.1223, -0.6151, -1.0), (-0.24, -0.5794, -1.0), (-0.3484, -0.5214, -1.0), (-0.4435, -0.4435, -1.0), (-0.5214, -0.3484, -1.0), (-0.5794, -0.24, -1.0), (-0.6151, -0.1223, -1.0), (-0.6271, 7.242e-07, -1.0), (-0.6151, 0.1223, -1.0), (-0.5794, 0.24, -1.0), (-0.5214, 0.3484, -1.0), (-0.4435, 0.4435, -1.0), (-0.3484, 0.5214, -1.0), (-0.24, 0.5794, -1.0), (-0.1223, 0.6151, -1.0), (-0.698, 0.1388, 1.342), (-0.6575, 0.2723, 1.342), (0.5032, -0.5032, 1.342), (0.3954, -0.5917, 1.342), (-0.5917, 0.3954, 1.342), (0.2723, -0.6575, 1.342), (4.622e-09, 0.7117, 1.342), (0.1388, 0.698, 1.342), (-0.5032, 0.5032, 1.342), (0.1388, -0.698, 1.342), (0.2723, 0.6575, 1.342), (-0.3954, 0.5917, 1.342), (-2.273e-07, -0.7117, 1.342), (0.3954, 0.5917, 1.342), (-0.2723, 0.6575, 1.342), (-0.1388, -0.698, 1.342), (0.5032, 0.5032, 1.342), (-0.1388, 0.698, 1.342), (-0.2723, -0.6575, 1.342), (0.5917, 0.3954, 1.342), (-0.3954, -0.5917, 1.342), (0.6575, 0.2723, 1.342), (-0.5032, -0.5032, 1.342), (0.698, 0.1388, 1.342), (-0.5917, -0.3954, 1.342), (0.7117, 1.391e-07, 1.342), (-0.6575, -0.2723, 1.342), (0.698, -0.1388, 1.342), (-0.698, -0.1388, 1.342), (0.6575, -0.2723, 1.342), (-0.7117, 7.726e-07, 1.342), (0.5917, -0.3954, 1.342)], [], [(320, 1, 3, 321), (321, 3, 5, 322), (322, 5, 7, 323), (323, 7, 9, 324), (324, 9, 11, 325), (325, 11, 13, 326), (326, 13, 15, 327), (327, 15, 17, 328), (328, 17, 19, 329), (329, 19, 21, 330), (330, 21, 23, 331), (331, 23, 25, 332), (332, 25, 27, 333), (333, 27, 29, 334), (334, 29, 31, 335), (335, 31, 33, 336), (336, 33, 35, 337), (337, 35, 37, 338), (338, 37, 39, 339), (339, 39, 41, 340), (340, 41, 43, 341), (341, 43, 45, 342), (342, 45, 47, 343), (343, 47, 49, 344), (344, 49, 51, 345), (345, 51, 53, 346), (346, 53, 55, 347), (347, 55, 57, 348), (348, 57, 59, 349), (349, 59, 61, 350), (17, 15, 71, 72), (351, 63, 1, 320), (350, 61, 63, 351), (72, 71, 103, 104), (35, 33, 80, 81), (53, 51, 89, 90), (9, 7, 67, 68), (27, 25, 76, 77), (45, 43, 85, 86), (63, 61, 94, 95), (19, 17, 72, 73), (37, 35, 81, 82), (55, 53, 90, 91), (11, 9, 68, 69), (29, 27, 77, 78), (47, 45, 86, 87), (3, 1, 65, 64), (1, 63, 95, 65), (21, 19, 73, 74), (39, 37, 82, 83), (57, 55, 91, 92), (13, 11, 69, 70), (31, 29, 78, 79), (49, 47, 87, 88), (5, 3, 64, 66), (23, 21, 74, 75), (41, 39, 83, 84), (59, 57, 92, 93), (15, 13, 70, 71), (33, 31, 79, 80), (51, 49, 88, 89), (7, 5, 66, 67), (25, 23, 75, 76), (43, 41, 84, 85), (61, 59, 93, 94), (107, 106, 138, 139), (86, 85, 117, 118), (73, 72, 104, 105), (87, 86, 118, 119), (74, 73, 105, 106), (88, 87, 119, 120), (75, 74, 106, 107), (89, 88, 120, 121), (76, 75, 107, 108), (90, 89, 121, 122), (77, 76, 108, 109), (91, 90, 122, 123), (78, 77, 109, 110), (64, 65, 97, 96), (92, 91, 123, 124), (79, 78, 110, 111), (66, 64, 96, 98), (93, 92, 124, 125), (80, 79, 111, 112), (67, 66, 98, 99), (94, 93, 125, 126), (81, 80, 112, 113), (68, 67, 99, 100), (95, 94, 126, 127), (82, 81, 113, 114), (69, 68, 100, 101), (65, 95, 127, 97), (83, 82, 114, 115), (70, 69, 101, 102), (84, 83, 115, 116), (71, 70, 102, 103), (85, 84, 116, 117), (142, 141, 173, 174), (121, 120, 152, 153), (108, 107, 139, 140), (122, 121, 153, 154), (109, 108, 140, 141), (123, 122, 154, 155), (110, 109, 141, 142), (96, 97, 129, 128), (124, 123, 155, 156), (111, 110, 142, 143), (98, 96, 128, 130), (125, 124, 156, 157), (112, 111, 143, 144), (99, 98, 130, 131), (126, 125, 157, 158), (113, 112, 144, 145), (100, 99, 131, 132), (127, 126, 158, 159), (114, 113, 145, 146), (101, 100, 132, 133), (97, 127, 159, 129), (115, 114, 146, 147), (102, 101, 133, 134), (116, 115, 147, 148), (103, 102, 134, 135), (117, 116, 148, 149), (104, 103, 135, 136), (118, 117, 149, 150), (105, 104, 136, 137), (119, 118, 150, 151), (106, 105, 137, 138), (120, 119, 151, 152), (177, 176, 208, 209), (128, 129, 161, 160), (156, 155, 187, 188), (143, 142, 174, 175), (130, 128, 160, 162), (157, 156, 188, 189), (144, 143, 175, 176), (131, 130, 162, 163), (158, 157, 189, 190), (145, 144, 176, 177), (132, 131, 163, 164), (159, 158, 190, 191), (146, 145, 177, 178), (133, 132, 164, 165), (129, 159, 191, 161), (147, 146, 178, 179), (134, 133, 165, 166), (148, 147, 179, 180), (135, 134, 166, 167), (149, 148, 180, 181), (136, 135, 167, 168), (150, 149, 181, 182), (137, 136, 168, 169), (151, 150, 182, 183), (138, 137, 169, 170), (152, 151, 183, 184), (139, 138, 170, 171), (153, 152, 184, 185), (140, 139, 171, 172), (154, 153, 185, 186), (141, 140, 172, 173), (155, 154, 186, 187), (212, 211, 243, 244), (164, 163, 195, 196), (191, 190, 222, 223), (178, 177, 209, 210), (165, 164, 196, 197), (161, 191, 223, 193), (179, 178, 210, 211), (166, 165, 197, 198), (180, 179, 211, 212), (167, 166, 198, 199), (181, 180, 212, 213), (168, 167, 199, 200), (182, 181, 213, 214), (169, 168, 200, 201), (183, 182, 214, 215), (170, 169, 201, 202), (184, 183, 215, 216), (171, 170, 202, 203), (185, 184, 216, 217), (172, 171, 203, 204), (186, 185, 217, 218), (173, 172, 204, 205), (187, 186, 218, 219), (174, 173, 205, 206), (160, 161, 193, 192), (188, 187, 219, 220), (175, 174, 206, 207), (162, 160, 192, 194), (189, 188, 220, 221), (176, 175, 207, 208), (163, 162, 194, 195), (190, 189, 221, 222), (247, 246, 278, 279), (199, 198, 230, 231), (213, 212, 244, 245), (200, 199, 231, 232), (214, 213, 245, 246), (201, 200, 232, 233), (215, 214, 246, 247), (202, 201, 233, 234), (216, 215, 247, 248), (203, 202, 234, 235), (217, 216, 248, 249), (204, 203, 235, 236), (218, 217, 249, 250), (205, 204, 236, 237), (219, 218, 250, 251), (206, 205, 237, 238), (192, 193, 225, 224), (220, 219, 251, 252), (207, 206, 238, 239), (194, 192, 224, 226), (221, 220, 252, 253), (208, 207, 239, 240), (195, 194, 226, 227), (222, 221, 253, 254), (209, 208, 240, 241), (196, 195, 227, 228), (223, 222, 254, 255), (210, 209, 241, 242), (197, 196, 228, 229), (193, 223, 255, 225), (211, 210, 242, 243), (198, 197, 229, 230), (385, 384, 313, 314), (234, 233, 265, 266), (248, 247, 279, 280), (235, 234, 266, 267), (249, 248, 280, 281), (236, 235, 267, 268), (250, 249, 281, 282), (237, 236, 268, 269), (251, 250, 282, 283), (238, 237, 269, 270), (224, 225, 257, 256), (252, 251, 283, 284), (239, 238, 270, 271), (226, 224, 256, 258), (253, 252, 284, 285), (240, 239, 271, 272), (227, 226, 258, 259), (254, 253, 285, 286), (241, 240, 272, 273), (228, 227, 259, 260), (255, 254, 286, 287), (242, 241, 273, 274), (229, 228, 260, 261), (225, 255, 287, 257), (243, 242, 274, 275), (230, 229, 261, 262), (244, 243, 275, 276), (231, 230, 262, 263), (245, 244, 276, 277), (232, 231, 263, 264), (246, 245, 277, 278), (233, 232, 264, 265), (299, 298, 362, 363), (387, 386, 300, 301), (388, 385, 314, 315), (389, 387, 301, 302), (391, 390, 289, 288), (392, 388, 315, 316), (393, 389, 302, 303), (394, 391, 288, 290), (395, 392, 316, 317), (396, 393, 303, 304), (397, 394, 290, 291), (398, 395, 317, 318), (399, 396, 304, 305), (400, 397, 291, 292), (401, 398, 318, 319), (402, 399, 305, 306), (403, 400, 292, 293), (390, 401, 319, 289), (404, 402, 306, 307), (405, 403, 293, 294), (406, 404, 307, 308), (407, 405, 294, 295), (408, 406, 308, 309), (409, 407, 295, 296), (410, 408, 309, 310), (411, 409, 296, 297), (412, 410, 310, 311), (413, 411, 297, 298), (414, 412, 311, 312), (415, 413, 298, 299), (384, 414, 312, 313), (386, 415, 299, 300), (60, 350, 351, 62), (62, 351, 320, 0), (58, 349, 350, 60), (56, 348, 349, 58), (54, 347, 348, 56), (52, 346, 347, 54), (50, 345, 346, 52), (48, 344, 345, 50), (46, 343, 344, 48), (44, 342, 343, 46), (42, 341, 342, 44), (40, 340, 341, 42), (38, 339, 340, 40), (36, 338, 339, 38), (34, 337, 338, 36), (32, 336, 337, 34), (30, 335, 336, 32), (28, 334, 335, 30), (26, 333, 334, 28), (24, 332, 333, 26), (22, 331, 332, 24), (20, 330, 331, 22), (18, 329, 330, 20), (16, 328, 329, 18), (14, 327, 328, 16), (12, 326, 327, 14), (10, 325, 326, 12), (8, 324, 325, 10), (6, 323, 324, 8), (4, 322, 323, 6), (2, 321, 322, 4), (0, 320, 321, 2), (313, 312, 376, 377), (300, 299, 363, 364), (314, 313, 377, 378), (301, 300, 364, 365), (315, 314, 378, 379), (302, 301, 365, 366), (288, 289, 353, 352), (316, 315, 379, 380), (303, 302, 366, 367), (290, 288, 352, 354), (317, 316, 380, 381), (304, 303, 367, 368), (291, 290, 354, 355), (318, 317, 381, 382), (305, 304, 368, 369), (292, 291, 355, 356), (319, 318, 382, 383), (306, 305, 369, 370), (293, 292, 356, 357), (289, 319, 383, 353), (307, 306, 370, 371), (294, 293, 357, 358), (308, 307, 371, 372), (295, 294, 358, 359), (309, 308, 372, 373), (296, 295, 359, 360), (310, 309, 373, 374), (297, 296, 360, 361), (311, 310, 374, 375), (298, 297, 361, 362), (312, 311, 375, 376), (268, 267, 415, 386), (281, 280, 414, 384), (267, 266, 413, 415), (280, 279, 412, 414), (266, 265, 411, 413), (279, 278, 410, 412), (265, 264, 409, 411), (278, 277, 408, 410), (264, 263, 407, 409), (277, 276, 406, 408), (263, 262, 405, 407), (276, 275, 404, 406), (262, 261, 403, 405), (275, 274, 402, 404), (257, 287, 401, 390), (261, 260, 400, 403), (274, 273, 399, 402), (287, 286, 398, 401), (260, 259, 397, 400), (273, 272, 396, 399), (286, 285, 395, 398), (259, 258, 394, 397), (272, 271, 393, 396), (285, 284, 392, 395), (258, 256, 391, 394), (271, 270, 389, 393), (284, 283, 388, 392), (256, 257, 390, 391), (270, 269, 387, 389), (283, 282, 385, 388), (269, 268, 386, 387), (282, 281, 384, 385)])
me_cylinder.polygons.foreach_set('use_smooth', [True] * 384)
me_cylinder.use_remesh_preserve_volume = False
me_cylinder.use_remesh_preserve_attributes = False
me_cylinder.use_mirror_vertex_groups = False
me_cylinder.update()

# ---- objects
ob_cube_001 = bpy.data.objects.new('Cube.001', me_cube_001)
ob_cube = bpy.data.objects.new('Cube', me_cube)
ob_circle = bpy.data.objects.new('Circle', me_circle_001)
ob_cylinder = bpy.data.objects.new('Cylinder', me_cylinder)

# ---- transforms, parenting, visibility, modifiers, constraints
ob_cube_001.location = (1.703, -2.531, -3.134)
ob_cube_001.lineart.crease_threshold = 0.0
ob_cube.location = (1.703, -2.531, -3.143)
ob_cube.lineart.crease_threshold = 0.0
ob_circle.location = (0.0, 0.0, 0.0)
ob_circle.lineart.crease_threshold = 0.0
ob_cylinder.location = (0.0, 5.0, 0.0)
ob_cylinder.lineart.crease_threshold = 0.0

# ---- collection membership
col_collection_1.objects.link(ob_cube_001)
col_collection_1.objects.link(ob_cube)
col_collection_1.objects.link(ob_circle)
col_collection_1.objects.link(ob_cylinder)

# ---- scene / render settings (as saved in the file)
scene.frame_start = 1; scene.frame_end = 250; scene.frame_set(1)
scene.render.engine = 'BLENDER_EEVEE_NEXT'
scene.render.resolution_percentage = 50
scene.render.dither_intensity = 0.0
scene.cycles.use_denoising = False
scene.cycles.samples = 10
scene.cycles.sampling_pattern = 'TABULATED_SOBOL'
scene.cycles.light_sampling_threshold = 0.0
scene.cycles.use_adaptive_sampling = False
scene.cycles.use_light_tree = False
scene.cycles.blur_glossy = 0.0
scene.cycles.pixel_filter_type = 'GAUSSIAN'
scene.cycles.sample_clamp_indirect = 0.0
scene.view_settings.view_transform = 'Standard'
bpy.context.view_layer.update()

# ---- added for rendering (the .blend has no active camera and no usable light): camera, sun
cam_auto = bpy.data.cameras.new('AutoCamera')
cam_auto.lens = 50.0
cam_auto.sensor_width = 36.0
cam_auto.clip_end = 1000.0
ob_auto_camera = bpy.data.objects.new('AutoCamera', cam_auto)
scene.collection.objects.link(ob_auto_camera)
ob_auto_camera.location = (12.3339, -13.5774, 8.61094)
ob_auto_camera.rotation_euler = (1.09748, -7.21219e-08, 0.694738)
scene.camera = ob_auto_camera
light_auto_sun = bpy.data.lights.new('AutoSun', 'SUN')
light_auto_sun.energy = 3.0
light_auto_sun.angle = 0.0523599
ob_auto_sun = bpy.data.objects.new('AutoSun', light_auto_sun)
scene.collection.objects.link(ob_auto_sun)
ob_auto_sun.rotation_euler = (0.872665, 0.174533, 0.523599)
bpy.context.view_layer.update()
